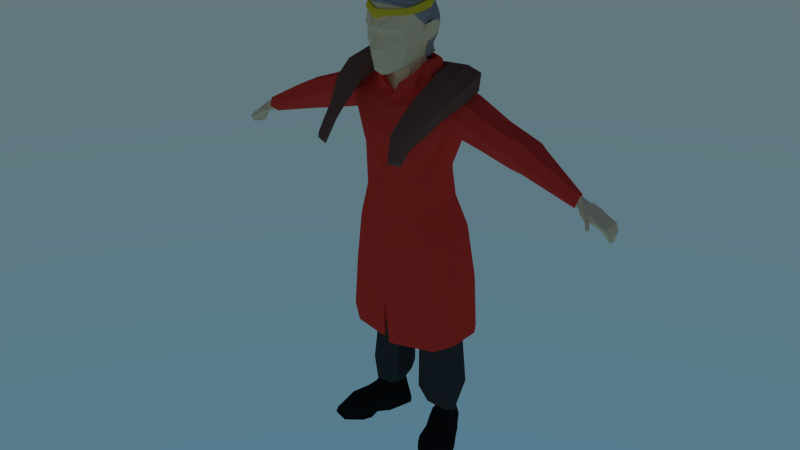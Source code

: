 # Source: king.blend  (saved by Blender 2.79.3; exported with 4.5.12 LTS)
import bpy
from mathutils import Matrix  # noqa: F401  (used for matrix-valued properties, if any)

bpy.ops.wm.read_factory_settings(use_empty=True)
scene = bpy.context.scene
scene.name = 'Scene'

# ---- collections
col_collection_1 = bpy.data.collections.new('Collection 1'); scene.collection.children.link(col_collection_1)

# ---- materials (node trees are filled in below, after node groups)
mat_tan = bpy.data.materials.new('Tan')
mat_tan.alpha_threshold = 0.0
mat_tan.roughness = 0.5
mat_tan.line_color = (0.0, 0.0, 0.0, 1.0)
mat_pants = bpy.data.materials.new('pants')
mat_pants.alpha_threshold = 0.0
mat_pants.roughness = 0.5
mat_pants.line_color = (0.0, 0.0, 0.0, 1.0)
mat_fur = bpy.data.materials.new('fur')
mat_fur.alpha_threshold = 0.0
mat_fur.roughness = 0.5
mat_fur.line_color = (0.0, 0.0, 0.0, 1.0)
mat_coat = bpy.data.materials.new('coat')
mat_coat.alpha_threshold = 0.0
mat_coat.roughness = 0.5
mat_coat.line_color = (0.0, 0.0, 0.0, 1.0)
mat_shoes = bpy.data.materials.new('Shoes')
mat_shoes.alpha_threshold = 0.0
mat_shoes.roughness = 0.5
mat_shoes.line_color = (0.0, 0.0, 0.0, 1.0)
mat_crown = bpy.data.materials.new('Crown')
mat_crown.alpha_threshold = 0.0
mat_crown.roughness = 0.5
mat_crown.line_color = (0.0, 0.0, 0.0, 1.0)
mat_hair = bpy.data.materials.new('Hair')
mat_hair.alpha_threshold = 0.0
mat_hair.roughness = 0.5
mat_hair.line_color = (0.0, 0.0, 0.0, 1.0)
mat_coat_2 = bpy.data.materials.new('coat#2')
mat_coat_2.alpha_threshold = 0.0
mat_coat_2.roughness = 0.5
mat_coat_2.line_color = (0.0, 0.0, 0.0, 1.0)
mat_caot_3 = bpy.data.materials.new('caot#3')
mat_caot_3.alpha_threshold = 0.0
mat_caot_3.roughness = 0.5
mat_caot_3.line_color = (0.0, 0.0, 0.0, 1.0)

# ---- material node trees
mat_tan.use_nodes = True; mat_tan.node_tree.nodes.clear()
_N = mat_tan.node_tree.nodes; _L = mat_tan.node_tree.links
n0 = _N.new('ShaderNodeOutputMaterial'); n0.name = 'Material Output'; n0.location = (300, 300)
n1 = _N.new('ShaderNodeBsdfDiffuse'); n1.name = 'Diffuse BSDF'; n1.location = (10, 300)
n1.inputs[0].default_value = (1.0, 0.7454, 0.4452, 1.0)
_L.new(n1.outputs[0], n0.inputs[0])
n0.is_active_output = True
mat_pants.use_nodes = True; mat_pants.node_tree.nodes.clear()
_N = mat_pants.node_tree.nodes; _L = mat_pants.node_tree.links
n0 = _N.new('ShaderNodeOutputMaterial'); n0.name = 'Material Output'; n0.location = (300, 300)
n1 = _N.new('ShaderNodeBsdfDiffuse'); n1.name = 'Diffuse BSDF'; n1.location = (10, 300)
n1.inputs[0].default_value = (0.05448, 0.05448, 0.05448, 1.0)
_L.new(n1.outputs[0], n0.inputs[0])
n0.is_active_output = True
mat_fur.use_nodes = True; mat_fur.node_tree.nodes.clear()
_N = mat_fur.node_tree.nodes; _L = mat_fur.node_tree.links
n0 = _N.new('ShaderNodeOutputMaterial'); n0.name = 'Material Output'; n0.location = (300, 300)
n1 = _N.new('ShaderNodeBsdfDiffuse'); n1.name = 'Diffuse BSDF'; n1.location = (10, 300)
n1.inputs[0].default_value = (0.1912, 0.09084, 0.0648, 1.0)
_L.new(n1.outputs[0], n0.inputs[0])
n0.is_active_output = True
mat_coat.use_nodes = True; mat_coat.node_tree.nodes.clear()
_N = mat_coat.node_tree.nodes; _L = mat_coat.node_tree.links
n0 = _N.new('ShaderNodeOutputMaterial'); n0.name = 'Material Output'; n0.location = (300, 300)
n1 = _N.new('ShaderNodeBsdfDiffuse'); n1.name = 'Diffuse BSDF'; n1.location = (10, 300)
n1.inputs[0].default_value = (0.9047, 0.05613, 0.03689, 1.0)
_L.new(n1.outputs[0], n0.inputs[0])
n0.is_active_output = True
mat_shoes.use_nodes = True; mat_shoes.node_tree.nodes.clear()
_N = mat_shoes.node_tree.nodes; _L = mat_shoes.node_tree.links
n0 = _N.new('ShaderNodeOutputMaterial'); n0.name = 'Material Output'; n0.location = (300, 300)
n1 = _N.new('ShaderNodeBsdfDiffuse'); n1.name = 'Diffuse BSDF'; n1.location = (10, 300)
n1.inputs[0].default_value = (0.01521, 0.01521, 0.01521, 1.0)
_L.new(n1.outputs[0], n0.inputs[0])
n0.is_active_output = True
mat_crown.use_nodes = True; mat_crown.node_tree.nodes.clear()
_N = mat_crown.node_tree.nodes; _L = mat_crown.node_tree.links
n0 = _N.new('ShaderNodeOutputMaterial'); n0.name = 'Material Output'; n0.location = (300, 300)
n1 = _N.new('ShaderNodeBsdfDiffuse'); n1.name = 'Diffuse BSDF'; n1.location = (10, 300)
n1.inputs[0].default_value = (0.9823, 0.6867, 0.0356, 1.0)
_L.new(n1.outputs[0], n0.inputs[0])
n0.is_active_output = True
mat_hair.use_nodes = True; mat_hair.node_tree.nodes.clear()
_N = mat_hair.node_tree.nodes; _L = mat_hair.node_tree.links
n0 = _N.new('ShaderNodeOutputMaterial'); n0.name = 'Material Output'; n0.location = (300, 300)
n1 = _N.new('ShaderNodeBsdfDiffuse'); n1.name = 'Diffuse BSDF'; n1.location = (10, 300)
n1.inputs[0].default_value = (0.3419, 0.3419, 0.3419, 1.0)
_L.new(n1.outputs[0], n0.inputs[0])
n0.is_active_output = True
mat_coat_2.use_nodes = True; mat_coat_2.node_tree.nodes.clear()
_N = mat_coat_2.node_tree.nodes; _L = mat_coat_2.node_tree.links
n0 = _N.new('ShaderNodeOutputMaterial'); n0.name = 'Material Output'; n0.location = (300, 300)
n1 = _N.new('ShaderNodeBsdfDiffuse'); n1.name = 'Diffuse BSDF'; n1.location = (10, 300)
n1.inputs[0].default_value = (0.9047, 0.05613, 0.03689, 1.0)
_L.new(n1.outputs[0], n0.inputs[0])
n0.is_active_output = True
mat_caot_3.use_nodes = True; mat_caot_3.node_tree.nodes.clear()
_N = mat_caot_3.node_tree.nodes; _L = mat_caot_3.node_tree.links
n0 = _N.new('ShaderNodeOutputMaterial'); n0.name = 'Material Output'; n0.location = (300, 300)
n1 = _N.new('ShaderNodeBsdfDiffuse'); n1.name = 'Diffuse BSDF'; n1.location = (10, 300)
n1.inputs[0].default_value = (0.9047, 0.05613, 0.03689, 1.0)
_L.new(n1.outputs[0], n0.inputs[0])
n0.is_active_output = True

# ---- world
world_world = bpy.data.worlds.new('World'); scene.world = world_world
world_world.use_nodes = True; world_world.node_tree.nodes.clear()
_N = world_world.node_tree.nodes; _L = world_world.node_tree.links
n0 = _N.new('ShaderNodeOutputWorld'); n0.name = 'World Output'; n0.location = (300, 300)
n1 = _N.new('ShaderNodeBackground'); n1.name = 'Background'; n1.location = (10, 300)
n2 = _N.new('ShaderNodeTexSky'); n2.name = 'Sky Texture'; n2.location = (-190, 300)
n2.sky_type = 'HOSEK_WILKIE'
n2.sun_elevation = 1.571
_L.new(n1.outputs[0], n0.inputs[0])
_L.new(n2.outputs[0], n1.inputs[0])
n0.is_active_output = True
world_world.color = (0.05088, 0.05088, 0.05088)
world_world.use_sun_shadow = False
world_world.sun_shadow_jitter_overblur = 0.0
world_world.cycles.sampling_method = 'NONE'
world_world.cycles.sample_map_resolution = 256

# ---- meshes
me_cube_001 = bpy.data.meshes.new('Cube.001')
me_cube_001.from_pydata([(0.8388, 0.005443, 1.301), (0.8221, -0.029, 1.263), (0.8294, 0.03151, 1.263), (0.8108, -0.003425, 1.274), (0.7598, 0.01857, 1.319), (0.7559, 0.01549, 1.305), (0.7716, -0.01613, 1.342), (0.7644, 0.009176, 1.338), (0.8303, -0.02982, 1.29), (0.7524, -0.01003, 1.298), (0.7727, 0.01668, 1.317), (0.7801, -0.01505, 1.331), (0.7685, 0.01748, 1.301), (0.7746, -0.02871, 1.314), (0.7663, -0.007981, 1.292), (0.8326, 0.04106, 1.293), (0.7657, -0.0299, 1.317), (0.7786, 0.006619, 1.332), (0.8073, 0.0267, 1.313), (0.7932, -0.02594, 1.319), (0.7812, -0.00676, 1.287), (0.7918, 0.02578, 1.287), (0.7859, -0.03705, 1.293), (0.8066, 0.002991, 1.323), (0.8539, 0.04467, 1.251), (0.8512, -0.003953, 1.252), (0.8641, 0.0469, 1.269), (0.8536, -0.02896, 1.255), (0.862, -0.03465, 1.269), (0.8683, 0.004571, 1.275), (0.8119, -0.05252, 1.28), (0.8237, -0.03822, 1.27), (0.831, -0.03669, 1.279), (0.8179, -0.05235, 1.29), (0.8284, -0.06294, 1.271), (0.8346, -0.05496, 1.266), (0.8381, -0.0555, 1.273), (0.8335, -0.06133, 1.277), (0.8306, -0.06955, 1.269), (0.8384, -0.05903, 1.261), (0.8442, -0.06072, 1.269), (0.8386, -0.068, 1.275), (0.8423, -0.08316, 1.259), (0.8482, -0.0752, 1.253), (0.8526, -0.07631, 1.259), (0.8482, -0.08215, 1.264), (0.8851, 0.04094, 1.201), (0.8881, 0.01399, 1.202), (0.8933, 0.04404, 1.197), (0.8904, -0.009207, 1.208), (0.9084, -0.0138, 1.202), (0.9042, 0.01656, 1.197), (0.8942, 0.007227, 1.255), (0.8904, -0.0313, 1.253), (0.8869, 0.05537, 1.253), (0.8786, -0.02692, 1.242), (0.878, 0.002846, 1.237), (0.8727, 0.05151, 1.238), (0.9018, -0.0222, 1.229), (0.8887, 0.004653, 1.215), (0.9053, 0.009673, 1.228), (0.9003, 0.05211, 1.223), (0.8871, -0.01838, 1.221), (0.8828, 0.04756, 1.213), (0.5264, -0.0207, 1.36), (0.5695, 0.06308, 1.405), (0.7644, 0.01189, 1.344), (0.7497, -0.01253, 1.291), (0.7752, -0.02061, 1.348), (0.7537, 0.02189, 1.3), (0.7595, 0.0254, 1.318), (0.7673, -0.03887, 1.316), (-0.8388, 0.005443, 1.301), (-0.8221, -0.029, 1.263), (-0.8294, 0.03151, 1.263), (-0.8108, -0.003425, 1.274), (-0.7598, 0.01857, 1.319), (-0.7559, 0.01549, 1.305), (-0.7716, -0.01613, 1.342), (-0.7644, 0.009176, 1.338), (-0.8303, -0.02982, 1.29), (-0.7524, -0.01003, 1.298), (-0.7727, 0.01668, 1.317), (-0.7801, -0.01505, 1.331), (-0.7685, 0.01748, 1.301), (-0.7746, -0.02871, 1.314), (-0.7663, -0.007981, 1.292), (-0.8326, 0.04106, 1.293), (-0.7657, -0.0299, 1.317), (-0.7786, 0.006619, 1.332), (-0.8073, 0.0267, 1.313), (-0.7932, -0.02594, 1.319), (-0.7812, -0.00676, 1.287), (-0.7918, 0.02578, 1.287), (-0.7859, -0.03705, 1.293), (-0.8066, 0.002991, 1.323), (-0.8539, 0.04467, 1.251), (-0.8512, -0.003953, 1.252), (-0.8641, 0.0469, 1.269), (-0.8536, -0.02896, 1.255), (-0.862, -0.03465, 1.269), (-0.8683, 0.004571, 1.275), (-0.8119, -0.05252, 1.28), (-0.8237, -0.03822, 1.27), (-0.831, -0.03669, 1.279), (-0.8179, -0.05235, 1.29), (-0.8284, -0.06294, 1.271), (-0.8346, -0.05496, 1.266), (-0.8381, -0.0555, 1.273), (-0.8335, -0.06133, 1.277), (-0.8306, -0.06955, 1.269), (-0.8384, -0.05903, 1.261), (-0.8442, -0.06072, 1.269), (-0.8386, -0.068, 1.275), (-0.8423, -0.08316, 1.259), (-0.8482, -0.0752, 1.253), (-0.8526, -0.07631, 1.259), (-0.8482, -0.08215, 1.264), (-0.8851, 0.04094, 1.201), (-0.8881, 0.01399, 1.202), (-0.8933, 0.04404, 1.197), (-0.8904, -0.009207, 1.208), (-0.9084, -0.0138, 1.202), (-0.9042, 0.01656, 1.197), (-0.8942, 0.007227, 1.255), (-0.8904, -0.0313, 1.253), (-0.8869, 0.05537, 1.253), (-0.8786, -0.02692, 1.242), (-0.878, 0.002846, 1.237), (-0.8727, 0.05151, 1.238), (-0.9018, -0.0222, 1.229), (-0.8887, 0.004653, 1.215), (-0.9053, 0.009673, 1.228), (-0.9003, 0.05211, 1.223), (-0.8871, -0.01838, 1.221), (-0.8828, 0.04756, 1.213), (-0.5515, 0.03872, 1.376), (-0.5863, 0.04125, 1.455), (-0.5264, -0.0207, 1.36), (-0.5695, 0.06308, 1.405), (-0.7644, 0.01189, 1.344), (-0.7497, -0.01253, 1.291), (-0.7752, -0.02061, 1.348), (-0.7537, 0.02189, 1.3), (-0.7595, 0.0254, 1.318), (-0.7673, -0.03887, 1.316), (0.1334, 0.1048, 1.522), (0.2821, 0.03489, 1.611), (0.2952, -0.03977, 1.598), (0.266, -0.1333, 1.555), (0.1347, -0.1604, 1.603), (0.126, -0.05217, 1.645), (0.1332, 0.01624, 1.662), (0.06198, 0.04662, 1.648), (0.2319, -0.2017, 1.499), (0.1325, -0.2377, 1.55), (0.2038, -0.273, 1.447), (0.1318, -0.2982, 1.498), (0.1973, -0.3176, 1.399), (0.1527, -0.3407, 1.404), (0.1042, 0.1276, 1.573), (0.2698, 0.06376, 1.671), (0.2836, -0.05824, 1.641), (0.2635, -0.1465, 1.597), (0.1762, -0.1668, 1.613), (0.1471, -0.05424, 1.672), (0.1458, 0.04226, 1.691), (0.04912, 0.08584, 1.666), (0.2227, -0.2346, 1.522), (0.1781, -0.2579, 1.547), (0.2031, -0.2868, 1.478), (0.1676, -0.3024, 1.499), (0.1975, -0.3344, 1.417), (0.1636, -0.3384, 1.423), (0.2255, -0.1624, 1.611), (0.2014, -0.2536, 1.537), (0.1918, -0.3025, 1.491), (0.2239, -0.06138, 1.668), (0.0813, 0.1295, 1.631), (0.2109, 0.05999, 1.69), (0.1898, -0.3382, 1.441), (-0.1334, 0.1048, 1.522), (-0.2821, 0.03489, 1.611), (-0.2952, -0.03977, 1.598), (-0.266, -0.1333, 1.555), (-0.1347, -0.1604, 1.603), (-0.126, -0.05217, 1.645), (-0.1332, 0.01624, 1.662), (-0.06198, 0.04662, 1.648), (0.0, 0.06584, 1.647), (0.0, 0.1137, 1.456), (-0.2319, -0.2017, 1.499), (-0.1325, -0.2377, 1.55), (-0.2038, -0.273, 1.447), (-0.1318, -0.2982, 1.498), (-0.1973, -0.3176, 1.399), (-0.1527, -0.3407, 1.404), (-0.1042, 0.1276, 1.573), (-0.2698, 0.06376, 1.671), (-0.2836, -0.05824, 1.641), (-0.2635, -0.1465, 1.597), (-0.1762, -0.1668, 1.613), (-0.1471, -0.05424, 1.672), (-0.1458, 0.04226, 1.691), (-0.04912, 0.08584, 1.666), (0.0, 0.1086, 1.666), (0.0, 0.1444, 1.529), (-0.2227, -0.2346, 1.522), (-0.1781, -0.2579, 1.547), (-0.2031, -0.2868, 1.478), (-0.1676, -0.3024, 1.499), (-0.1975, -0.3344, 1.417), (-0.1636, -0.3384, 1.423), (-0.2255, -0.1624, 1.611), (-0.2014, -0.2536, 1.537), (-0.1918, -0.3025, 1.491), (-0.2239, -0.06138, 1.668), (-0.0813, 0.1295, 1.631), (0.0, 0.1458, 1.618), (-0.2109, 0.05999, 1.69), (-0.1898, -0.3382, 1.441), (0.04224, -0.1857, 1.926), (0.08071, -0.1582, 1.931), (0.09447, -0.1278, 1.934), (0.09787, -0.08003, 1.94), (0.09939, -0.04802, 1.943), (0.06787, 0.006382, 1.943), (0.04446, 0.04664, 1.942), (0.04192, -0.1982, 1.927), (0.0871, -0.1655, 1.931), (0.1031, -0.1324, 1.934), (0.107, -0.0803, 1.94), (0.1088, -0.04541, 1.944), (0.07221, 0.01388, 1.943), (0.04505, 0.05777, 1.943), (0.04256, -0.204, 1.905), (0.09361, -0.1696, 1.908), (0.1098, -0.134, 1.908), (0.1166, -0.07895, 1.913), (0.1149, -0.04345, 1.917), (0.07822, 0.01931, 1.917), (0.04541, 0.06606, 1.916), (0.03036, -0.1907, 1.906), (0.07604, -0.1599, 1.908), (0.09052, -0.128, 1.909), (0.09657, -0.07878, 1.913), (0.09508, -0.04701, 1.917), (0.06226, 0.009147, 1.916), (0.03291, 0.05098, 1.915), (0.2146, -0.2136, 0.01031), (0.2526, -0.01219, 0.007185), (0.07702, 0.08733, 0.003307), (0.1437, -0.07008, 0.007185), (0.276, -0.1956, 0.01031), (0.2951, -0.09943, 0.001035), (0.147, 0.1256, 0.003307), (0.157, -0.1534, 0.001035), (0.1107, -0.02051, 0.001035), (0.2216, 0.03617, 0.001035), (0.2161, -0.2174, 0.01928), (0.2526, -0.01219, 0.01928), (0.08095, 0.09617, 0.01928), (0.1437, -0.07008, 0.01928), (0.2775, -0.1994, 0.01928), (0.2951, -0.09943, 0.01928), (0.1445, 0.1319, 0.01928), (0.157, -0.1534, 0.01928), (0.1032, -0.001347, 0.01928), (0.2141, 0.05534, 0.01928), (0.2134, -0.2116, 0.04456), (0.2535, -0.01031, 0.04106), (0.07945, 0.08876, 0.04508), (0.1329, -0.06853, 0.04456), (0.2701, -0.1951, 0.04456), (0.2914, -0.09721, 0.03807), (0.1514, 0.1272, 0.04652), (0.1585, -0.1517, 0.04456), (0.1077, -0.01048, 0.04456), (0.2152, 0.05264, 0.04348), (0.219, -0.2057, 0.06252), (0.24, 0.01294, 0.06296), (0.08871, 0.08692, 0.07982), (0.1178, -0.02323, 0.08378), (0.26, -0.193, 0.05557), (0.2782, -0.08923, 0.05428), (0.1473, 0.12, 0.07982), (0.155, -0.1402, 0.06081), (0.09964, 0.02176, 0.09166), (0.2049, 0.07411, 0.08166), (0.2682, -0.09187, 0.07188), (0.2294, -0.0327, 0.09247), (0.1762, -0.1313, 0.08217), (0.2217, -0.187, 0.07487), (0.1737, -0.0529, 0.1004), (0.2527, -0.1784, 0.07082), (0.2084, 0.001015, 0.1122), (0.159, -0.0152, 0.1151), (0.2753, -0.04992, 0.001035), (0.1399, -0.1126, 0.001035), (0.2753, -0.04992, 0.01868), (0.1399, -0.1126, 0.01868), (0.2724, -0.04876, 0.03856), (0.1416, -0.1135, 0.04396), (0.2554, -0.03408, 0.05558), (0.14, -0.07558, 0.06874), (0.205, 0.02493, 0.1222), (0.1051, 0.08476, 0.1384), (0.1389, 0.007331, 0.1282), (0.1467, 0.1083, 0.1384), (0.1201, 0.02957, 0.125), (0.1969, 0.05638, 0.1252), (0.1991, 0.01217, 0.134), (0.1636, 0.003685, 0.1388), (0.1676, -0.07867, 1.623), (0.1799, 0.01816, 1.646), (0.1811, 0.01877, 1.294), (0.1811, -0.0776, 1.296), (0.1247, -0.04732, 1.646), (0.1312, 0.01828, 1.661), (0.2106, -0.05947, 1.448), (0.1274, 0.09591, 1.543), (0.1155, 0.09839, 1.262), (0.0623, 0.04176, 1.65), (0.1218, 0.108, 1.338), (0.2177, 0.06426, 1.451), (0.1613, -0.1202, 1.565), (0.1044, -0.1137, 1.257), (0.1455, -0.1272, 1.369), (0.08098, -0.09301, 1.601), (0.3609, -0.04023, 1.411), (0.3736, 0.05597, 1.44), (0.4271, 0.0377, 1.526), (0.4272, -0.05615, 1.524), (0.5515, 0.03872, 1.376), (0.5863, 0.04125, 1.455), (0.5841, -0.0354, 1.458), (0.48, -0.03614, 1.377), (0.5344, -0.03617, 1.483), (0.5, 0.04342, 1.383), (0.5611, 0.04913, 1.471), (0.23, -0.08974, 1.529), (0.1534, -0.1298, 1.429), (0.4094, -0.07968, 1.474), (0.5585, -0.0607, 1.409), (0.5146, -0.06241, 1.428), (0.239, -0.05987, 1.452), (0.2898, -0.05846, 1.581), (0.2455, 0.06254, 1.482), (0.2989, 0.02673, 1.598), (0.2875, -0.08013, 1.515), (0.1443, 0.1154, 1.441), (0.2171, 0.08947, 1.53), (0.4157, 0.07256, 1.489), (0.5363, 0.06833, 1.429), (0.2821, 0.08147, 1.542), (0.1648, -0.02238, 0.9156), (0.1745, 0.0469, 0.9125), (0.1074, -0.08717, 0.9059), (0.1081, 0.09863, 0.9032), (0.02396, -0.08338, 0.892), (0.04787, 0.0927, 0.8949), (0.2058, 0.03376, 0.1158), (0.1697, 0.084, 0.1192), (0.1889, -0.005067, 0.1355), (0.14, 0.09761, 0.1145), (0.1347, 0.01313, 0.122), (0.1118, 0.07652, 0.1217), (0.0443, -0.04884, 0.6081), (0.05981, 0.08917, 0.63), (0.1294, 0.0941, 0.671), (0.1368, -0.08153, 0.5788), (0.2002, 0.05851, 0.6623), (0.1922, -0.01221, 0.6389), (0.07317, 0.1111, 0.5527), (0.1348, 0.1226, 0.5983), (0.1915, 0.08837, 0.5664), (0.05677, -0.02433, 0.5386), (0.1475, -0.03615, 0.4434), (0.198, 0.02058, 0.5295), (0.08282, 0.1227, 0.218), (0.1389, 0.1417, 0.2257), (0.2042, 0.1174, 0.2334), (0.05728, -0.02703, 0.2188), (0.1403, -0.06866, 0.1977), (0.2302, 0.01352, 0.2286), (0.199, 0.02702, 0.1156), (0.1122, 0.07902, 0.1297), (0.1416, 0.01172, 0.1208), (0.1484, 0.09945, 0.1297), (0.1252, 0.03106, 0.118), (0.192, 0.05435, 0.1182), (0.1939, 0.01593, 0.1258), (0.1631, 0.008557, 0.13), (0.1754, 0.02932, 0.2789), (0.1094, 0.07269, 0.2789), (0.1318, 0.01657, 0.2789), (0.1369, 0.08972, 0.2789), (0.1193, 0.03269, 0.2789), (0.1701, 0.05212, 0.2789), (0.1716, 0.02007, 0.2789), (0.1481, 0.01393, 0.2789), (0.1052, -0.04104, 1.668), (0.1118, 0.002632, 1.681), (0.05409, 0.02502, 1.681), (0.07309, -0.08643, 1.613), (0.1054, -0.04083, 1.643), (0.112, 0.002842, 1.656), (0.0543, 0.02523, 1.656), (0.06417, -0.08295, 1.604), (0.07945, -0.03881, 1.652), (0.08153, -0.007997, 1.669), (0.03958, 0.01422, 1.674), (0.03912, -0.07849, 1.626), (0.06484, -0.04653, 1.696), (0.06439, -0.01348, 1.71), (0.04359, 0.01539, 1.712), (0.04522, -0.07934, 1.684), (0.02701, 0.007158, 0.8832), (0.1176, 0.03819, 0.1191), (0.03869, 0.02016, 0.619), (0.05339, 0.04339, 0.5457), (0.04869, 0.0578, 0.2184), (0.07401, -0.1551, 1.71), (0.09133, -0.152, 1.93), (0.09293, -0.1606, 1.843), (0.1431, -0.05914, 1.874), (0.1119, -0.02728, 1.834), (0.1131, -0.05722, 1.858), (0.1121, -0.0642, 1.796), (0.1159, -0.09637, 1.833), (0.1095, -0.03226, 1.852), (0.1128, -0.07942, 1.858), (0.1085, -0.08785, 1.798), (0.1069, -0.04416, 1.797), (0.1357, -0.01974, 1.839), (0.1383, -0.05972, 1.877), (0.122, -0.06024, 1.796), (0.1229, -0.08927, 1.835), (0.1356, -0.02605, 1.869), (0.1305, -0.07822, 1.868), (0.1121, -0.08542, 1.81), (0.1193, -0.03829, 1.802), (0.1239, -0.08264, 1.836), (0.1378, -0.02289, 1.84), (0.1247, -0.0587, 1.799), (0.1399, -0.02954, 1.868), (0.1361, -0.07457, 1.869), (0.1169, -0.08219, 1.814), (0.1281, -0.04196, 1.807), (0.1335, -0.06206, 1.858), (0.1293, -0.06181, 1.835), (0.1262, -0.07952, 1.841), (0.1337, -0.04583, 1.836), (0.1242, -0.06232, 1.812), (0.1337, -0.0473, 1.854), (0.129, -0.07263, 1.855), (0.1167, -0.07806, 1.819), (0.1249, -0.05001, 1.816), (0.03058, -0.1941, 1.684), (0.0254, -0.1859, 1.677), (0.02583, -0.2017, 1.697), (0.04676, -0.1949, 1.745), (0.02537, -0.2111, 1.779), (0.01991, -0.2236, 1.866), (0.008634, -0.2456, 1.781), (0.02134, -0.226, 1.856), (0.008041, -0.2246, 1.825), (0.005712, -0.221, 1.842), (0.0687, -0.1733, 1.836), (0.05655, -0.1885, 1.796), (0.006929, -0.235, 1.806), (0.01753, -0.2096, 1.84), (0.07327, -0.1924, 1.86), (0.07272, -0.1796, 1.915), (0.02088, -0.2114, 1.819), (0.01952, -0.2137, 1.794), (0.09317, -0.05933, 1.742), (0.1065, -0.1227, 1.834), (0.08875, -0.1039, 1.726), (0.07516, -0.02514, 1.747), (0.1062, -0.1154, 1.891), (0.09553, -0.1582, 1.791), (0.0778, -0.03848, 1.746), (0.09378, -0.1269, 1.937), (0.0799, -0.01961, 1.749), (0.07448, -0.008332, 1.714), (0.1058, -0.108, 1.908), (0.1174, -0.01689, 1.834), (0.1157, -0.01508, 1.869), (0.1171, -0.0495, 1.874), (0.1207, -0.06991, 1.871), (0.1056, -0.02833, 1.793), (0.047, 0.03487, 1.693), (0.09981, -0.04909, 1.944), (0.1087, -0.05076, 1.914), (0.04337, 0.04773, 1.944), (0.05225, 0.04605, 1.914), (0.1058, -0.1243, 1.948), (0.109, -0.04121, 1.957), (0.04385, 0.06272, 1.959), (0.04476, -0.0442, 1.997), (0.03245, -0.0002578, 1.988), (0.04923, -0.08793, 1.992), (0.08738, -0.0005805, 1.759), (0.08722, 0.01881, 1.729), (0.1183, -0.06065, 1.901), (0.1168, 0.002322, 1.837), (0.119, 0.004247, 1.869), (0.1222, -0.02847, 1.88), (0.1221, -0.05083, 1.88), (0.1119, -0.008146, 1.796), (0.04179, 0.05508, 1.7), (0.1042, -0.02825, 1.902), (0.05249, 0.06081, 1.906), (0.07592, 0.04688, 1.79), (0.06367, 0.03708, 1.753), (0.07835, 0.05194, 1.831), (0.07946, 0.05255, 1.863), (0.06021, 0.04398, 1.729), (0.08214, 0.05616, 1.696), (0.1301, 0.008593, 1.71), (0.1126, -0.05573, 1.703), (0.09432, -0.1096, 1.657), (0.03948, -0.1416, 1.62), (0.07414, 0.03963, 1.706), (0.1107, -0.003161, 1.716), (0.09188, -0.04857, 1.706), (0.08108, -0.101, 1.671), (0.03319, -0.1303, 1.631), (0.1736, 0.02983, 1.139), (0.1736, -0.07965, 1.141), (0.1235, 0.1203, 1.107), (0.1151, -0.1206, 1.102), (0.2308, 0.04632, 0.9809), (0.2185, -0.07115, 0.9887), (0.1648, 0.1522, 0.9687), (0.174, -0.1267, 0.9442), (0.2718, 0.07646, 0.5268), (0.2718, -0.06018, 0.5285), (0.2127, 0.1675, 0.4984), (0.2028, -0.1113, 0.4938), (0.0, 0.06472, 1.943), (0.0, -0.211, 1.927), (-0.04224, -0.1857, 1.926), (-0.08071, -0.1582, 1.931), (-0.09447, -0.1278, 1.934), (-0.09787, -0.08003, 1.94), (-0.09939, -0.04802, 1.943), (-0.06787, 0.006382, 1.943), (-0.04446, 0.04664, 1.942), (0.0, 0.07747, 1.944), (0.0, -0.2231, 1.927), (-0.04192, -0.1982, 1.927), (-0.0871, -0.1655, 1.931), (-0.1031, -0.1324, 1.934), (-0.107, -0.0803, 1.94), (-0.1088, -0.04541, 1.944), (-0.07221, 0.01388, 1.943), (-0.04505, 0.05777, 1.943), (0.0, 0.0779, 1.916), (0.0, -0.2293, 1.893), (-0.04256, -0.204, 1.905), (-0.09361, -0.1696, 1.908), (-0.1098, -0.134, 1.908), (-0.1166, -0.07895, 1.913), (-0.1149, -0.04345, 1.917), (-0.07822, 0.01931, 1.917), (-0.04541, 0.06606, 1.916), (0.0, 0.06157, 1.916), (0.0, -0.2133, 1.895), (-0.03036, -0.1907, 1.906), (-0.07604, -0.1599, 1.908), (-0.09052, -0.128, 1.909), (-0.09657, -0.07878, 1.913), (-0.09508, -0.04701, 1.917), (-0.06226, 0.009147, 1.916), (-0.03291, 0.05098, 1.915), (-0.04869, 0.0578, 0.2184), (-0.05339, 0.04339, 0.5457), (-0.03869, 0.02016, 0.619), (-0.1176, 0.03819, 0.1191), (-0.02701, 0.007158, 0.8832), (-0.1481, 0.01393, 0.2789), (-0.1716, 0.02007, 0.2789), (-0.1701, 0.05212, 0.2789), (-0.1193, 0.03269, 0.2789), (-0.1369, 0.08972, 0.2789), (-0.1318, 0.01657, 0.2789), (-0.1094, 0.07269, 0.2789), (-0.1754, 0.02932, 0.2789), (-0.1631, 0.008557, 0.13), (-0.1939, 0.01593, 0.1258), (-0.192, 0.05435, 0.1182), (-0.1252, 0.03106, 0.118), (-0.1484, 0.09945, 0.1297), (-0.1416, 0.01172, 0.1208), (-0.1122, 0.07902, 0.1297), (-0.199, 0.02702, 0.1156), (-0.2302, 0.01352, 0.2286), (-0.1403, -0.06866, 0.1977), (-0.05728, -0.02703, 0.2188), (-0.2042, 0.1174, 0.2334), (-0.1389, 0.1417, 0.2257), (-0.08282, 0.1227, 0.218), (-0.198, 0.02058, 0.5295), (-0.1475, -0.03615, 0.4434), (-0.05677, -0.02433, 0.5386), (-0.1915, 0.08837, 0.5664), (-0.1348, 0.1226, 0.5983), (-0.07317, 0.1111, 0.5527), (-0.1922, -0.01221, 0.6389), (-0.2002, 0.05851, 0.6623), (-0.1368, -0.08153, 0.5788), (-0.1294, 0.0941, 0.671), (-0.05981, 0.08917, 0.63), (-0.0443, -0.04884, 0.6081), (-0.1118, 0.07652, 0.1217), (-0.1347, 0.01313, 0.122), (-0.14, 0.09761, 0.1145), (-0.1889, -0.005067, 0.1355), (-0.1697, 0.084, 0.1192), (-0.2058, 0.03376, 0.1158), (-0.04787, 0.0927, 0.8949), (-0.02396, -0.08338, 0.892), (-0.1081, 0.09863, 0.9032), (-0.1074, -0.08717, 0.9059), (-0.1745, 0.0469, 0.9125), (-0.1648, -0.02238, 0.9156), (-0.1636, 0.003685, 0.1388), (-0.1991, 0.01217, 0.134), (-0.1969, 0.05638, 0.1252), (-0.1201, 0.02957, 0.125), (-0.1467, 0.1083, 0.1384), (-0.1389, 0.007331, 0.1282), (-0.1051, 0.08476, 0.1384), (-0.205, 0.02493, 0.1222), (-0.14, -0.07558, 0.06874), (-0.2554, -0.03408, 0.05558), (-0.1416, -0.1135, 0.04396), (-0.2724, -0.04876, 0.03856), (-0.1399, -0.1126, 0.01868), (-0.1676, -0.07867, 1.623), (-0.1799, 0.01816, 1.646), (-0.1811, 0.01877, 1.294), (-0.1811, -0.0776, 1.296), (-0.1247, -0.04732, 1.646), (-0.1312, 0.01828, 1.661), (-0.2106, -0.05947, 1.448), (-0.1274, 0.09591, 1.543), (-0.1155, 0.09839, 1.262), (-0.0623, 0.04176, 1.65), (-0.1218, 0.108, 1.338), (-0.2177, 0.06426, 1.451), (-0.1613, -0.1202, 1.565), (-0.1044, -0.1137, 1.257), (-0.1455, -0.1272, 1.369), (-0.08098, -0.09301, 1.601), (-0.3609, -0.04023, 1.411), (-0.3736, 0.05597, 1.44), (-0.4271, 0.0377, 1.526), (-0.4272, -0.05615, 1.524), (-0.5841, -0.0354, 1.458), (-0.48, -0.03614, 1.377), (-0.5344, -0.03617, 1.483), (-0.5, 0.04342, 1.383), (-0.5611, 0.04913, 1.471), (-0.23, -0.08974, 1.529), (-0.1534, -0.1298, 1.429), (-0.4094, -0.07968, 1.474), (-0.5585, -0.0607, 1.409), (-0.5146, -0.06241, 1.428), (-0.239, -0.05987, 1.452), (-0.2898, -0.05846, 1.581), (-0.2455, 0.06254, 1.482), (-0.2989, 0.02673, 1.598), (-0.2875, -0.08013, 1.515), (-0.1443, 0.1154, 1.441), (-0.2171, 0.08947, 1.53), (-0.4157, 0.07256, 1.489), (-0.5363, 0.06833, 1.429), (-0.2821, 0.08147, 1.542), (-0.2753, -0.04992, 0.01868), (-0.1399, -0.1126, 0.001035), (-0.2753, -0.04992, 0.001035), (-0.159, -0.0152, 0.1151), (-0.2084, 0.001015, 0.1122), (-0.2527, -0.1784, 0.07082), (-0.1737, -0.0529, 0.1004), (-0.2217, -0.187, 0.07487), (-0.1762, -0.1313, 0.08217), (-0.2294, -0.0327, 0.09247), (-0.2682, -0.09187, 0.07188), (-0.2049, 0.07411, 0.08166), (-0.09964, 0.02176, 0.09166), (-0.155, -0.1402, 0.06081), (-0.1473, 0.12, 0.07982), (-0.2782, -0.08923, 0.05428), (-0.26, -0.193, 0.05557), (-0.1178, -0.02323, 0.08378), (-0.08871, 0.08692, 0.07982), (-0.24, 0.01294, 0.06296), (-0.219, -0.2057, 0.06252), (-0.2152, 0.05264, 0.04348), (-0.1077, -0.01048, 0.04456), (-0.1585, -0.1517, 0.04456), (-0.1514, 0.1272, 0.04652), (-0.2914, -0.09721, 0.03807), (-0.2701, -0.1951, 0.04456), (-0.1329, -0.06853, 0.04456), (-0.07945, 0.08876, 0.04508), (-0.2535, -0.01031, 0.04106), (-0.2134, -0.2116, 0.04456), (-0.2141, 0.05534, 0.01928), (-0.1032, -0.001347, 0.01928), (-0.157, -0.1534, 0.01928), (-0.1445, 0.1319, 0.01928), (-0.2951, -0.09943, 0.01928), (-0.2775, -0.1994, 0.01928), (-0.1437, -0.07008, 0.01928), (-0.08095, 0.09617, 0.01928), (-0.2526, -0.01219, 0.01928), (-0.2161, -0.2174, 0.01928), (-0.2216, 0.03617, 0.001035), (-0.1107, -0.02051, 0.001035), (-0.157, -0.1534, 0.001035), (-0.147, 0.1256, 0.003307), (-0.2951, -0.09943, 0.001035), (-0.1056, -0.04104, 1.668), (-0.1122, 0.002632, 1.681), (-0.05452, 0.02502, 1.681), (-0.07888, -0.08632, 1.641), (-0.1054, -0.04083, 1.643), (-0.112, 0.002842, 1.656), (-0.0543, 0.02523, 1.656), (-0.06417, -0.08295, 1.604), (-0.07945, -0.03881, 1.652), (-0.08153, -0.007997, 1.669), (-0.03958, 0.01422, 1.674), (-0.03912, -0.07849, 1.626), (-0.06484, -0.04653, 1.696), (-0.06439, -0.01348, 1.71), (-0.04359, 0.01539, 1.712), (-0.04522, -0.07934, 1.684), (0.0, 0.1007, 1.521), (-0.0245, -0.1468, 1.527), (-0.02324, -0.1523, 1.234), (0.0, 0.1084, 1.23), (0.0, 0.06218, 1.649), (0.006187, -0.129, 1.577), (-0.02318, -0.1472, 1.342), (0.0, 0.113, 1.304), (-0.02289, -0.1578, 1.403), (0.0, 0.1119, 1.412), (-0.0002121, 0.04227, 1.674), (-0.007214, -0.1216, 1.571), (0.0, 0.04248, 1.649), (-0.001577, -0.107, 1.578), (0.0, 0.02568, 1.681), (0.0, -0.093, 1.612), (0.0, 0.02099, 1.71), (0.0, -0.09812, 1.668), (-0.276, -0.1956, 0.01031), (-0.1437, -0.07008, 0.007185), (-0.07702, 0.08733, 0.003307), (-0.2526, -0.01219, 0.007185), (-0.2146, -0.2136, 0.01031), (-0.07401, -0.1551, 1.71), (-0.09133, -0.152, 1.93), (-0.09293, -0.1606, 1.843), (-0.1431, -0.05914, 1.874), (-0.1119, -0.02728, 1.834), (-0.1131, -0.05722, 1.858), (-0.1121, -0.0642, 1.796), (-0.1159, -0.09637, 1.833), (-0.1095, -0.03226, 1.852), (-0.1128, -0.07942, 1.858), (-0.1085, -0.08785, 1.798), (-0.1069, -0.04416, 1.797), (-0.1357, -0.01974, 1.839), (-0.1383, -0.05972, 1.877), (-0.122, -0.06024, 1.796), (-0.1229, -0.08927, 1.835), (-0.1356, -0.02605, 1.869), (-0.1305, -0.07822, 1.868), (-0.1121, -0.08542, 1.81), (-0.1193, -0.03829, 1.802), (-0.1239, -0.08264, 1.836), (-0.1378, -0.02289, 1.84), (-0.1247, -0.0587, 1.799), (-0.1399, -0.02954, 1.868), (-0.1361, -0.07457, 1.869), (-0.1169, -0.08219, 1.814), (-0.1281, -0.04196, 1.807), (-0.1335, -0.06206, 1.858), (-0.1293, -0.06181, 1.835), (-0.1262, -0.07952, 1.841), (-0.1337, -0.04583, 1.836), (-0.1242, -0.06232, 1.812), (-0.1337, -0.0473, 1.854), (-0.129, -0.07263, 1.855), (-0.1167, -0.07806, 1.819), (-0.1249, -0.05001, 1.816), (-0.03058, -0.1941, 1.684), (-0.0254, -0.1859, 1.677), (-0.02583, -0.2017, 1.697), (-0.04676, -0.1949, 1.745), (-0.02537, -0.2111, 1.779), (-0.01991, -0.2236, 1.866), (-0.008634, -0.2456, 1.781), (-0.02134, -0.226, 1.856), (-0.008041, -0.2246, 1.825), (-0.005712, -0.221, 1.842), (-0.0687, -0.1733, 1.836), (-0.05655, -0.1885, 1.796), (-0.006929, -0.235, 1.806), (-0.01753, -0.2096, 1.84), (-0.07327, -0.1924, 1.86), (-0.07272, -0.1796, 1.915), (-0.02088, -0.2114, 1.819), (-0.01952, -0.2137, 1.794), (-0.09317, -0.05933, 1.742), (-0.1065, -0.1227, 1.834), (-0.08875, -0.1039, 1.726), (-0.07516, -0.02514, 1.747), (-0.1062, -0.1154, 1.891), (-0.09553, -0.1582, 1.791), (-0.0778, -0.03848, 1.746), (-0.09378, -0.1269, 1.937), (-0.0799, -0.01961, 1.749), (-0.07448, -0.008332, 1.714), (-0.1058, -0.108, 1.908), (-0.1174, -0.01689, 1.834), (-0.1157, -0.01508, 1.869), (-0.1171, -0.0495, 1.874), (-0.1207, -0.06991, 1.871), (-0.1056, -0.02833, 1.793), (-0.047, 0.03487, 1.693), (0.0, -0.2037, 1.945), (0.0, -0.2038, 1.682), (0.0, -0.2234, 1.858), (0.0, -0.2126, 1.698), (0.0, -0.1897, 1.671), (0.0, -0.2189, 1.777), (0.0, -0.2465, 1.783), (0.0, -0.226, 1.825), (0.0, -0.2218, 1.841), (0.0, -0.2217, 1.87), (0.0, -0.2351, 1.806), (0.0, -0.2113, 1.925), (0.0, 0.03955, 1.69), (0.0, -0.2217, 1.964), (-0.09981, -0.04909, 1.944), (-0.1087, -0.05076, 1.914), (-0.04337, 0.04773, 1.944), (-0.05225, 0.04605, 1.914), (0.0, 0.06524, 1.944), (0.0, 0.06356, 1.914), (-0.1058, -0.1243, 1.948), (0.0, -0.1963, 1.978), (-0.109, -0.04121, 1.957), (-0.04385, 0.06272, 1.959), (0.0, 0.07852, 1.962), (0.0, -0.112, 2.006), (-0.04476, -0.0442, 1.997), (0.0, 0.005045, 1.996), (0.0, -0.04628, 2.011), (-0.03245, -0.0002578, 1.988), (-0.04923, -0.08793, 1.992), (-0.08738, -0.0005805, 1.759), (-0.08722, 0.01881, 1.729), (-0.1183, -0.06065, 1.901), (-0.1168, 0.002322, 1.837), (-0.119, 0.004247, 1.869), (-0.1222, -0.02847, 1.88), (-0.1221, -0.05083, 1.88), (-0.1119, -0.008146, 1.796), (-0.04179, 0.05508, 1.7), (0.0, 0.06891, 1.694), (-0.1042, -0.02825, 1.902), (-0.05249, 0.06081, 1.906), (0.0, 0.07719, 1.906), (0.0, 0.05421, 1.759), (0.0, 0.04721, 1.733), (0.0, 0.08102, 1.837), (0.0, 0.08032, 1.869), (0.0, 0.08136, 1.796), (-0.07592, 0.04688, 1.79), (-0.06367, 0.03708, 1.753), (-0.07835, 0.05194, 1.831), (-0.07946, 0.05255, 1.863), (-0.06021, 0.04398, 1.729), (-0.08214, 0.05616, 1.696), (-0.1301, 0.008593, 1.71), (-0.1126, -0.05573, 1.703), (-0.09432, -0.1096, 1.657), (-0.04791, -0.1442, 1.603), (0.0, 0.09491, 1.694), (-0.07414, 0.03963, 1.706), (-0.1107, -0.003161, 1.716), (-0.09188, -0.04857, 1.706), (-0.08108, -0.101, 1.671), (-0.03695, -0.1333, 1.62), (0.0, 0.07522, 1.698), (-0.1736, 0.02983, 1.139), (-0.1736, -0.07965, 1.141), (-0.1235, 0.1203, 1.107), (-0.1151, -0.1206, 1.102), (-0.022, -0.1614, 1.081), (0.0, 0.1317, 1.075), (-0.2308, 0.04632, 0.9809), (-0.2185, -0.07115, 0.9887), (-0.1648, 0.1522, 0.9687), (-0.174, -0.1267, 0.9442), (-0.02081, -0.1653, 0.925), (0.0, 0.1708, 0.9479), (-0.2727, 0.07646, 0.5268), (-0.2727, -0.06018, 0.5285), (-0.2136, 0.1675, 0.4984), (-0.2037, -0.1113, 0.4938), (-0.001701, -0.1531, 0.4776), (-0.0004427, 0.1701, 0.4695), (-0.02635, -0.1321, 1.341), (-0.02635, -0.1361, 1.242), (-0.02635, -0.1461, 1.402), (-0.02635, -0.1351, 1.526), (-0.02635, -0.1461, 1.087), (-0.02635, -0.156, 0.929), (-0.04776, -0.136, 0.4863), (-0.00971, -0.1103, 1.587), (0.1914, -0.1203, 0.7191), (-0.02088, -0.1596, 0.7012), (0.1984, 0.1676, 0.7333), (0.2554, 0.06263, 0.7542), (0.2495, -0.06645, 0.7589), (-0.00018, 0.1722, 0.7079), (-0.1918, -0.1203, 0.7191), (-0.1988, 0.1676, 0.7333), (-0.2558, 0.06263, 0.7542), (-0.2499, -0.06645, 0.7589), (-0.02544, -0.1513, 0.7045), (-0.005279, -0.1458, 0.4801), (0.2483, 0.06824, 0.5259), (0.2483, -0.05686, 0.5275), (0.1942, 0.1516, 0.5), (0.1851, -0.1037, 0.4957), (-0.2502, 0.06824, 0.5259), (-0.2502, -0.05686, 0.5275), (-0.1961, 0.1516, 0.5), (-0.187, -0.1037, 0.4957), (-0.002104, -0.1419, 0.4808), (-0.0009519, 0.1539, 0.4735), (-0.04428, -0.1262, 0.4889), (-0.02384, -0.1403, 0.6886), (-0.00538, -0.1353, 0.4832), (0.2204, 0.05465, 0.7988), (0.2204, -0.05545, 0.8001), (0.1729, 0.128, 0.7759), (0.1649, -0.09664, 0.7722), (-0.2182, 0.05465, 0.7988), (-0.2182, -0.05545, 0.8001), (-0.1706, 0.128, 0.7759), (-0.1626, -0.09664, 0.7722), (9.604e-05, -0.1303, 0.7591), (0.00111, 0.1301, 0.7526), (-0.03702, -0.1165, 0.7661), (-0.02092, -0.1157, 0.7678), (-0.002787, -0.1245, 0.7611)], [], [(23, 19, 8, 0), (22, 20, 3, 1), (20, 21, 2, 3), (18, 23, 0, 15), (19, 22, 30, 33), (16, 9, 14, 13), (6, 16, 13, 11), (9, 5, 12, 14), (7, 6, 11, 17), (5, 4, 10, 12), (4, 7, 17, 10), (21, 18, 15, 2), (10, 17, 23, 18), (13, 14, 20, 22), (11, 13, 22, 19), (14, 12, 21, 20), (17, 11, 19, 23), (12, 10, 18, 21), (15, 0, 29, 26), (0, 8, 28, 29), (61, 60, 51, 48), (60, 58, 50, 51), (1, 3, 25, 27), (8, 1, 27, 28), (2, 15, 26, 24), (3, 2, 24, 25), (33, 30, 34, 37), (8, 19, 33, 32), (1, 8, 32, 31), (22, 1, 31, 30), (37, 34, 38, 41), (32, 33, 37, 36), (31, 32, 36, 35), (30, 31, 35, 34), (41, 38, 42, 45), (36, 37, 41, 40), (35, 36, 40, 39), (34, 35, 39, 38), (45, 42, 43, 44), (40, 41, 45, 44), (39, 40, 44, 43), (38, 39, 43, 42), (50, 49, 47, 51), (46, 48, 51, 47), (62, 59, 47, 49), (58, 62, 49, 50), (63, 61, 48, 46), (59, 63, 46, 47), (25, 24, 57, 56), (24, 26, 54, 57), (28, 27, 55, 53), (27, 25, 56, 55), (29, 28, 53, 52), (26, 29, 52, 54), (56, 57, 63, 59), (57, 54, 61, 63), (53, 55, 62, 58), (55, 56, 59, 62), (52, 53, 58, 60), (54, 52, 60, 61), (68, 71, 16, 6), (70, 66, 7, 4), (71, 67, 9, 16), (67, 69, 5, 9), (66, 68, 6, 7), (69, 70, 4, 5), (95, 72, 80, 91), (94, 73, 75, 92), (92, 75, 74, 93), (90, 87, 72, 95), (91, 105, 102, 94), (88, 85, 86, 81), (78, 83, 85, 88), (81, 86, 84, 77), (79, 89, 83, 78), (77, 84, 82, 76), (76, 82, 89, 79), (93, 74, 87, 90), (82, 90, 95, 89), (85, 94, 92, 86), (83, 91, 94, 85), (86, 92, 93, 84), (89, 95, 91, 83), (84, 93, 90, 82), (87, 98, 101, 72), (72, 101, 100, 80), (133, 120, 123, 132), (132, 123, 122, 130), (73, 99, 97, 75), (80, 100, 99, 73), (74, 96, 98, 87), (75, 97, 96, 74), (105, 109, 106, 102), (80, 104, 105, 91), (73, 103, 104, 80), (94, 102, 103, 73), (109, 113, 110, 106), (104, 108, 109, 105), (103, 107, 108, 104), (102, 106, 107, 103), (113, 117, 114, 110), (108, 112, 113, 109), (107, 111, 112, 108), (106, 110, 111, 107), (117, 116, 115, 114), (112, 116, 117, 113), (111, 115, 116, 112), (110, 114, 115, 111), (122, 123, 119, 121), (118, 119, 123, 120), (134, 121, 119, 131), (130, 122, 121, 134), (135, 118, 120, 133), (131, 119, 118, 135), (97, 128, 129, 96), (96, 129, 126, 98), (100, 125, 127, 99), (99, 127, 128, 97), (101, 124, 125, 100), (98, 126, 124, 101), (128, 131, 135, 129), (129, 135, 133, 126), (125, 130, 134, 127), (127, 134, 131, 128), (124, 132, 130, 125), (126, 133, 132, 124), (139, 144, 140, 137), (142, 78, 88, 145), (138, 141, 143, 136), (144, 76, 79, 140), (136, 143, 144, 139), (145, 88, 81, 141), (141, 81, 77, 143), (140, 79, 78, 142), (143, 77, 76, 144), (189, 190, 146, 153), (152, 153, 146, 147), (149, 150, 151, 148), (152, 147, 148, 151), (150, 149, 154, 155), (155, 154, 156, 157), (157, 156, 158, 159), (218, 178, 160, 206), (179, 161, 160, 178), (163, 162, 177, 174), (179, 177, 162, 161), (174, 175, 168, 163), (175, 176, 170, 168), (171, 173, 180, 176), (152, 151, 165, 166), (157, 159, 173, 171), (156, 154, 168, 170), (147, 146, 160, 161), (150, 155, 169, 164), (151, 150, 164, 165), (158, 156, 170, 172), (189, 153, 167, 205), (159, 158, 172, 173), (146, 190, 206, 160), (155, 157, 171, 169), (148, 147, 161, 162), (154, 149, 163, 168), (149, 148, 162, 163), (153, 152, 166, 167), (164, 169, 175, 174), (169, 171, 176, 175), (174, 177, 165, 164), (173, 172, 180), (176, 180, 172, 170), (166, 179, 178, 167), (166, 165, 177, 179), (205, 167, 178, 218), (189, 188, 181, 190), (187, 182, 181, 188), (184, 183, 186, 185), (187, 186, 183, 182), (185, 192, 191, 184), (192, 194, 193, 191), (194, 196, 195, 193), (218, 206, 197, 217), (219, 217, 197, 198), (200, 213, 216, 199), (219, 198, 199, 216), (213, 200, 207, 214), (214, 207, 209, 215), (210, 215, 220, 212), (187, 203, 202, 186), (194, 210, 212, 196), (193, 209, 207, 191), (182, 198, 197, 181), (185, 201, 208, 192), (186, 202, 201, 185), (195, 211, 209, 193), (189, 205, 204, 188), (196, 212, 211, 195), (181, 197, 206, 190), (192, 208, 210, 194), (183, 199, 198, 182), (191, 207, 200, 184), (184, 200, 199, 183), (188, 204, 203, 187), (201, 213, 214, 208), (208, 214, 215, 210), (213, 201, 202, 216), (212, 220, 211), (215, 209, 211, 220), (203, 204, 217, 219), (203, 219, 216, 202), (205, 218, 217, 204), (541, 227, 234, 550), (227, 226, 233, 234), (226, 225, 232, 233), (225, 224, 231, 232), (224, 223, 230, 231), (223, 222, 229, 230), (222, 221, 228, 229), (221, 542, 551, 228), (550, 234, 241, 559), (234, 233, 240, 241), (233, 232, 239, 240), (232, 231, 238, 239), (231, 230, 237, 238), (230, 229, 236, 237), (229, 228, 235, 236), (228, 551, 560, 235), (559, 241, 248, 568), (241, 240, 247, 248), (240, 239, 246, 247), (239, 238, 245, 246), (238, 237, 244, 245), (237, 236, 243, 244), (236, 235, 242, 243), (235, 560, 569, 242), (265, 261, 271, 275), (298, 252, 250, 297), (249, 256, 254, 253), (263, 264, 274, 273), (257, 251, 255, 258), (252, 257, 258, 250), (268, 265, 275, 278), (259, 263, 273, 269), (253, 263, 259, 249), (255, 265, 268, 258), (254, 264, 263, 253), (251, 261, 265, 255), (298, 300, 262, 252), (252, 262, 267, 257), (249, 259, 266, 256), (297, 299, 264, 254), (257, 267, 261, 251), (258, 268, 260, 250), (275, 271, 281, 285), (273, 274, 284, 283), (278, 275, 285, 288), (269, 273, 283, 279), (300, 266, 276, 302), (267, 262, 272, 277), (266, 259, 269, 276), (299, 260, 270, 301), (261, 267, 277, 271), (260, 268, 278, 270), (279, 283, 294, 292), (292, 294, 289, 291), (291, 289, 290, 293), (302, 276, 286, 304), (277, 272, 282, 287), (276, 269, 279, 286), (301, 270, 280, 303), (271, 277, 287, 281), (270, 278, 288, 280), (283, 284, 289, 294), (286, 279, 292, 291), (293, 290, 295, 296), (274, 301, 303, 284), (272, 302, 304, 282), (264, 299, 301, 274), (262, 300, 302, 272), (250, 260, 299, 297), (256, 266, 300, 298), (256, 298, 297, 254), (286, 291, 293, 304), (296, 282, 304, 293), (290, 289, 284, 303), (280, 295, 290, 303), (296, 295, 311, 312), (295, 280, 305, 311), (282, 296, 312, 307), (288, 285, 308, 310), (285, 281, 306, 308), (287, 282, 307, 309), (281, 287, 309, 306), (280, 288, 310, 305), (323, 324, 315, 321), (324, 319, 316, 315), (340, 341, 327, 319), (325, 313, 317, 328), (313, 314, 318, 317), (320, 743, 747, 322), (319, 327, 326, 316), (314, 320, 322, 318), (750, 323, 321, 746), (752, 350, 323, 750), (350, 351, 324, 323), (341, 751, 749, 327), (327, 749, 745, 326), (744, 325, 328, 748), (348, 346, 332, 331), (349, 345, 329, 342), (354, 348, 331, 352), (345, 347, 330, 329), (339, 337, 335, 334), (329, 330, 338, 336), (342, 329, 336, 344), (332, 342, 344, 337), (352, 331, 339, 353), (337, 344, 343, 335), (331, 332, 337, 339), (346, 349, 342, 332), (325, 744, 751, 341), (313, 325, 340), (313, 340, 349, 346), (319, 324, 347, 345), (351, 314, 348, 354), (340, 319, 345, 349), (314, 313, 346, 348), (324, 351, 354, 347), (330, 352, 353, 338), (347, 354, 352, 330), (320, 314, 351, 350), (743, 320, 350, 752), (379, 380, 364, 366), (421, 379, 366, 418), (383, 382, 365, 363), (380, 381, 362, 364), (384, 383, 363, 361), (381, 384, 361, 362), (356, 355, 372, 371), (355, 357, 370, 372), (358, 356, 371, 369), (357, 359, 367, 370), (417, 360, 368, 419), (360, 358, 369, 368), (371, 372, 378, 375), (419, 368, 373, 420), (370, 367, 376, 377), (369, 371, 375, 374), (372, 370, 377, 378), (368, 369, 374, 373), (375, 378, 384, 381), (378, 377, 383, 384), (374, 375, 381, 380), (377, 376, 382, 383), (420, 373, 379, 421), (373, 374, 380, 379), (312, 311, 391, 392), (311, 305, 385, 391), (307, 312, 392, 387), (310, 308, 388, 390), (308, 306, 386, 388), (309, 307, 387, 389), (306, 309, 389, 386), (305, 310, 390, 385), (392, 391, 399, 400), (391, 385, 393, 399), (387, 392, 400, 395), (390, 388, 396, 398), (388, 386, 394, 396), (389, 387, 395, 397), (386, 389, 397, 394), (385, 390, 398, 393), (403, 402, 525, 524), (402, 401, 526, 525), (404, 754, 528, 527), (753, 403, 524, 902), (401, 404, 527, 526), (404, 401, 405, 408), (403, 753, 755, 407), (754, 404, 408, 756), (401, 402, 406, 405), (402, 403, 407, 406), (408, 405, 409, 412), (407, 755, 757, 411), (756, 408, 412, 758), (405, 406, 410, 409), (406, 407, 411, 410), (412, 409, 413, 416), (411, 757, 759, 415), (758, 412, 416, 760), (409, 410, 414, 413), (410, 411, 415, 414), (325, 341, 340), (376, 420, 421, 382), (367, 419, 420, 376), (359, 417, 419, 367), (382, 421, 418, 365), (477, 424, 481, 478), (474, 469, 468, 471), (424, 423, 473, 472), (482, 428, 476), (429, 432, 440, 437), (480, 477, 429, 431), (432, 428, 436, 440), (428, 433, 441, 436), (433, 426, 434, 441), (437, 440, 447, 442), (440, 436, 444, 447), (436, 441, 448, 444), (441, 434, 443, 448), (427, 431, 439, 435), (431, 429, 437, 439), (430, 427, 435, 438), (426, 430, 438, 434), (442, 447, 456, 451), (447, 444, 453, 456), (444, 448, 457, 453), (448, 443, 452, 457), (435, 439, 446, 425), (439, 437, 442, 446), (438, 435, 425, 445), (434, 438, 445, 443), (449, 455, 451, 450), (452, 454, 449, 450), (450, 451, 456, 453), (452, 450, 453, 457), (425, 446, 455, 449), (446, 442, 451, 455), (445, 425, 449, 454), (443, 445, 454, 452), (838, 841, 459, 458), (458, 460, 840, 838), (424, 472, 471, 468), (460, 461, 462, 842, 840), (462, 464, 843, 842), (481, 424, 468, 469), (844, 466, 467, 845), (470, 466, 844, 847), (465, 463, 846, 839), (465, 839, 845, 467), (464, 470, 847, 843), (475, 469, 474), (462, 475, 470, 464), (466, 474, 471, 467), (473, 848, 846, 463), (472, 473, 463, 465), (470, 475, 474, 466), (472, 465, 467, 471), (458, 422, 461, 460), (461, 469, 475, 462), (432, 478, 476, 428), (423, 424, 477, 480), (459, 416, 422, 458), (429, 477, 478, 432), (478, 481, 422), (422, 481, 469, 461), (479, 433, 428, 482), (478, 422, 416, 476), (433, 479, 484, 491), (427, 430, 488, 489), (431, 427, 489, 490), (426, 433, 491, 487), (414, 479, 482, 413), (430, 426, 487, 488), (479, 414, 485, 484), (480, 431, 490, 486), (423, 480, 486, 483), (423, 837, 848, 473), (837, 423, 483, 850), (841, 760, 416, 459), (415, 759, 849, 492), (414, 415, 492, 485), (413, 482, 476, 416), (494, 493, 483, 486), (493, 494, 496, 495), (495, 496, 856, 855), (495, 855, 861, 499), (493, 495, 499, 498), (483, 493, 498, 497), (850, 483, 497, 858), (500, 501, 864, 865), (862, 502, 500, 865), (498, 499, 501, 500), (858, 497, 502, 862), (499, 861, 864, 501), (497, 498, 500, 502), (856, 496, 513, 880), (496, 494, 512, 513), (494, 486, 505, 512), (485, 492, 511, 504), (492, 849, 877, 511), (486, 490, 509, 505), (491, 484, 503, 510), (487, 491, 510, 506), (490, 489, 508, 509), (489, 488, 507, 508), (488, 487, 506, 507), (484, 485, 504, 503), (508, 512, 505, 509), (507, 513, 512, 508), (514, 515, 881, 885), (516, 514, 885, 883), (517, 516, 883, 884), (515, 518, 882, 881), (503, 504, 518, 515), (507, 506, 516, 517), (506, 510, 514, 516), (510, 503, 515, 514), (513, 517, 884, 880), (507, 517, 513), (511, 518, 504), (877, 882, 518, 511), (522, 521, 526, 527), (519, 896, 902, 524), (523, 522, 527, 528), (521, 520, 525, 526), (520, 519, 524, 525), (328, 317, 521, 522), (322, 747, 896, 519), (749, 751, 923, 921), (317, 318, 520, 521), (318, 322, 519, 520), (751, 744, 924, 923), (326, 745, 907, 532), (321, 315, 529, 531), (316, 326, 532, 530), (315, 316, 530, 529), (746, 321, 531, 908), (532, 907, 913, 536), (531, 529, 533, 535), (530, 532, 536, 534), (529, 530, 534, 533), (908, 531, 535, 914), (929, 930, 919, 540), (931, 932, 537, 539), (933, 929, 540, 538), (932, 933, 538, 537), (934, 931, 539, 920), (541, 550, 558, 549), (549, 558, 557, 548), (548, 557, 556, 547), (547, 556, 555, 546), (546, 555, 554, 545), (545, 554, 553, 544), (544, 553, 552, 543), (543, 552, 551, 542), (550, 559, 567, 558), (558, 567, 566, 557), (557, 566, 565, 556), (556, 565, 564, 555), (555, 564, 563, 554), (554, 563, 562, 553), (553, 562, 561, 552), (552, 561, 560, 551), (559, 568, 576, 567), (567, 576, 575, 566), (566, 575, 574, 565), (565, 574, 573, 564), (564, 573, 572, 563), (563, 572, 571, 562), (562, 571, 570, 561), (561, 570, 569, 560), (605, 599, 600, 606), (593, 585, 587, 595), (623, 615, 579, 581), (607, 601, 598, 604), (592, 584, 586, 594), (597, 589, 584, 592), (610, 604, 605, 612), (629, 591, 597, 635), (615, 606, 578, 579), (632, 594, 596, 634), (635, 597, 592, 630), (595, 587, 582, 590), (590, 582, 583, 591), (591, 583, 589, 597), (600, 617, 580, 577), (631, 593, 595, 633), (594, 586, 588, 596), (606, 600, 577, 578), (625, 612, 615, 623), (626, 611, 610, 627), (598, 621, 619, 599), (579, 578, 609, 614), (613, 608, 607, 611), (608, 602, 601, 607), (633, 595, 590, 628), (609, 603, 602, 608), (578, 577, 603, 609), (628, 590, 591, 629), (577, 580, 616, 603), (724, 726, 683, 682), (694, 636, 687, 689), (602, 618, 620, 601), (624, 613, 611, 626), (612, 605, 606, 615), (622, 614, 613, 624), (581, 579, 614, 622), (611, 607, 604, 610), (684, 628, 629, 685), (599, 619, 617, 600), (724, 682, 640, 714), (601, 620, 621, 598), (627, 610, 612, 625), (614, 609, 608, 613), (604, 598, 599, 605), (596, 588, 585, 593), (630, 592, 594, 632), (634, 596, 593, 631), (684, 687, 636, 698), (685, 629, 635, 700), (700, 637, 690, 685), (700, 635, 630, 692), (764, 683, 681, 720), (699, 634, 631, 693), (698, 633, 628, 684), (690, 637, 696, 691), (695, 632, 634, 699), (692, 630, 632, 695), (693, 631, 633, 698), (603, 616, 618, 602), (651, 649, 643, 652), (652, 643, 644, 647), (666, 647, 655, 667), (653, 656, 645, 641), (641, 645, 646, 642), (648, 650, 747, 743), (647, 644, 654, 655), (642, 646, 650, 648), (750, 746, 649, 651), (752, 750, 651, 676), (676, 651, 652, 677), (667, 655, 921, 923), (655, 654, 922, 921), (674, 659, 660, 672), (675, 668, 657, 671), (680, 678, 659, 674), (671, 657, 658, 673), (657, 662, 664, 658), (668, 670, 662, 657), (660, 663, 670, 668), (678, 679, 665, 659), (663, 661, 669, 670), (659, 665, 663, 660), (672, 660, 668, 675), (653, 667, 923, 924), (641, 666, 653), (641, 672, 675, 666), (647, 671, 673, 652), (677, 680, 674, 642), (666, 675, 671, 647), (642, 674, 672, 641), (652, 673, 680, 677), (658, 664, 679, 678), (673, 658, 678, 680), (648, 676, 677, 642), (743, 752, 676, 648), (714, 704, 711, 721), (640, 638, 704, 714), (681, 639, 710, 720), (719, 709, 703, 713), (720, 710, 702, 712), (701, 688, 686, 697), (709, 699, 693, 703), (639, 637, 700, 710), (704, 694, 701, 711), (703, 693, 698, 708), (688, 689, 691, 686), (638, 636, 694, 704), (683, 726, 716, 681), (705, 695, 699, 709), (711, 701, 697, 707), (722, 764, 720, 712), (723, 763, 719, 713), (707, 697, 696, 706), (763, 725, 715, 719), (761, 765, 721, 717), (682, 762, 718, 640), (725, 722, 712, 715), (762, 723, 713, 718), (765, 724, 714, 721), (710, 700, 692, 702), (716, 706, 639, 681), (694, 689, 688, 701), (697, 686, 691, 696), (706, 696, 637, 639), (687, 684, 685, 690), (708, 698, 636, 638), (718, 708, 638, 640), (715, 705, 709, 719), (712, 702, 705, 715), (765, 761, 726, 724), (682, 683, 764, 762), (723, 722, 725, 763), (717, 707, 706, 716), (762, 764, 722, 723), (721, 711, 707, 717), (729, 897, 898, 728), (728, 898, 899, 727), (730, 900, 901, 928), (753, 902, 897, 729), (727, 899, 900, 730), (730, 734, 731, 727), (729, 733, 755, 753), (928, 756, 734, 730), (727, 731, 732, 728), (728, 732, 733, 729), (734, 738, 735, 731), (733, 737, 757, 755), (756, 758, 738, 734), (731, 735, 736, 732), (732, 736, 737, 733), (738, 742, 739, 735), (737, 741, 759, 757), (758, 760, 742, 738), (735, 739, 740, 736), (736, 740, 741, 737), (653, 666, 667), (726, 761, 717, 716), (702, 692, 695, 705), (689, 687, 690, 691), (713, 703, 708, 718), (821, 822, 825, 768), (818, 815, 812, 813), (768, 816, 817, 767), (826, 820, 772), (773, 781, 784, 776), (824, 775, 773, 821), (776, 784, 780, 772), (772, 780, 785, 777), (777, 785, 778, 770), (781, 786, 791, 784), (784, 791, 788, 780), (780, 788, 792, 785), (785, 792, 787, 778), (771, 779, 783, 775), (775, 783, 781, 773), (774, 782, 779, 771), (770, 778, 782, 774), (786, 795, 800, 791), (791, 800, 797, 788), (788, 797, 801, 792), (792, 801, 796, 787), (779, 769, 790, 783), (783, 790, 786, 781), (782, 789, 769, 779), (778, 787, 789, 782), (793, 794, 795, 799), (796, 794, 793, 798), (794, 797, 800, 795), (796, 801, 797, 794), (769, 793, 799, 790), (790, 799, 795, 786), (789, 798, 793, 769), (787, 796, 798, 789), (838, 802, 803, 841), (802, 838, 840, 804), (768, 812, 815, 816), (804, 840, 842, 806, 805), (806, 842, 843, 808), (825, 813, 812, 768), (844, 845, 811, 810), (814, 847, 844, 810), (809, 839, 846, 807), (809, 811, 845, 839), (808, 843, 847, 814), (819, 818, 813), (806, 808, 814, 819), (810, 811, 815, 818), (817, 807, 846, 848), (816, 809, 807, 817), (814, 810, 818, 819), (816, 815, 811, 809), (802, 804, 805, 766), (805, 806, 819, 813), (776, 772, 820, 822), (767, 824, 821, 768), (803, 802, 766, 742), (773, 776, 822, 821), (822, 766, 825), (766, 805, 813, 825), (823, 826, 772, 777), (822, 820, 742, 766), (777, 835, 828, 823), (771, 833, 832, 774), (775, 834, 833, 771), (770, 831, 835, 777), (740, 739, 826, 823), (774, 832, 831, 770), (823, 828, 829, 740), (824, 830, 834, 775), (767, 827, 830, 824), (767, 817, 848, 837), (837, 850, 827, 767), (841, 803, 742, 760), (741, 836, 849, 759), (740, 829, 836, 741), (739, 742, 820, 826), (852, 830, 827, 851), (851, 853, 854, 852), (853, 855, 856, 854), (853, 860, 861, 855), (851, 859, 860, 853), (827, 857, 859, 851), (850, 858, 857, 827), (863, 865, 864, 866), (862, 865, 863, 867), (859, 863, 866, 860), (858, 862, 867, 857), (860, 866, 864, 861), (857, 867, 863, 859), (856, 880, 879, 854), (854, 879, 878, 852), (852, 878, 870, 830), (829, 869, 876, 836), (836, 876, 877, 849), (830, 870, 874, 834), (835, 875, 868, 828), (831, 871, 875, 835), (834, 874, 873, 833), (833, 873, 872, 832), (832, 872, 871, 831), (828, 868, 869, 829), (873, 874, 870, 878), (872, 873, 878, 879), (886, 885, 881, 887), (888, 883, 885, 886), (889, 884, 883, 888), (887, 881, 882, 890), (868, 887, 890, 869), (872, 889, 888, 871), (871, 888, 886, 875), (875, 886, 887, 868), (879, 880, 884, 889), (872, 879, 889), (876, 869, 890), (877, 876, 890, 882), (894, 900, 899, 893), (891, 897, 902, 896), (895, 901, 900, 894), (893, 899, 898, 892), (892, 898, 897, 891), (656, 894, 893, 645), (650, 891, 896, 747), (744, 748, 754, 924), (645, 893, 892, 646), (646, 892, 891, 650), (654, 906, 925, 922), (649, 905, 903, 643), (644, 904, 906, 654), (643, 903, 904, 644), (746, 908, 905, 649), (906, 912, 926, 925), (905, 911, 909, 903), (904, 910, 912, 906), (903, 909, 910, 904), (908, 914, 911, 905), (935, 918, 927, 939), (936, 917, 915, 937), (938, 916, 918, 935), (937, 915, 916, 938), (934, 920, 917, 936), (748, 328, 522, 523), (754, 748, 523, 528), (928, 901, 895, 754), (924, 754, 656, 653), (754, 895, 894, 656), (745, 749, 921, 922), (922, 925, 907, 745), (913, 907, 925, 926), (930, 913, 926, 939), (754, 756, 928), (919, 930, 939, 940), (914, 934, 936, 911), (909, 937, 938, 910), (910, 938, 935, 912), (911, 936, 937, 909), (912, 935, 939, 926), (914, 535, 931, 934), (533, 534, 933, 932), (534, 536, 929, 933), (535, 533, 932, 931), (536, 913, 930, 929), (940, 939, 952, 953), (919, 940, 953, 949), (939, 927, 951, 952), (927, 918, 948, 951), (915, 917, 947, 945), (918, 916, 946, 948), (916, 915, 945, 946), (917, 920, 950, 947), (540, 919, 949, 944), (539, 537, 941, 943), (538, 540, 944, 942), (537, 538, 942, 941), (920, 539, 943, 950), (953, 952, 965, 966), (949, 953, 966, 962), (952, 951, 964, 965), (951, 948, 961, 964), (945, 947, 960, 958), (948, 946, 959, 961), (946, 945, 958, 959), (947, 950, 963, 960), (944, 949, 962, 957), (943, 941, 954, 956), (942, 944, 957, 955), (941, 942, 955, 954), (950, 943, 956, 963), (343, 64, 67, 71), (65, 334, 66, 70), (64, 333, 69, 67), (333, 65, 70, 69), (334, 335, 68, 66), (335, 343, 71, 68), (669, 145, 141, 138), (137, 140, 142, 661), (661, 142, 145, 669), (344, 336, 64, 343), (353, 339, 334, 65), (336, 338, 333, 64), (338, 353, 65, 333), (665, 137, 661, 663), (670, 669, 138, 662), (679, 139, 137, 665), (662, 138, 136, 664), (664, 136, 139, 679)])
me_cube_001.polygons.foreach_set('material_index', [0, 0, 0, 0, 0, 0, 0, 0, 0, 0, 0, 0, 0, 0, 0, 0, 0, 0, 0, 0, 0, 0, 0, 0, 0, 0, 0, 0, 0, 0, 0, 0, 0, 0, 0, 0, 0, 0, 0, 0, 0, 0, 0, 0, 0, 0, 0, 0, 0, 0, 0, 0, 0, 0, 0, 0, 0, 0, 0, 0, 8, 8, 8, 8, 8, 8, 0, 0, 0, 0, 0, 0, 0, 0, 0, 0, 0, 0, 0, 0, 0, 0, 0, 0, 0, 0, 0, 0, 0, 0, 0, 0, 0, 0, 0, 0, 0, 0, 0, 0, 0, 0, 0, 0, 0, 0, 0, 0, 0, 0, 0, 0, 0, 0, 0, 0, 0, 0, 0, 0, 0, 0, 0, 0, 0, 0, 8, 8, 8, 8, 8, 8, 8, 8, 8, 2, 2, 2, 2, 2, 2, 2, 2, 2, 2, 2, 2, 2, 2, 2, 2, 2, 2, 2, 2, 2, 2, 2, 2, 2, 2, 2, 2, 2, 2, 2, 2, 2, 2, 2, 2, 2, 2, 2, 2, 2, 2, 2, 2, 2, 2, 2, 2, 2, 2, 2, 2, 2, 2, 2, 2, 2, 2, 2, 2, 2, 2, 2, 2, 2, 2, 2, 2, 2, 2, 2, 2, 2, 2, 5, 5, 5, 5, 5, 5, 5, 5, 5, 5, 5, 5, 5, 5, 5, 5, 5, 5, 5, 5, 5, 5, 5, 5, 4, 4, 4, 4, 4, 4, 4, 4, 4, 4, 4, 4, 4, 4, 4, 4, 4, 4, 4, 4, 4, 4, 4, 4, 4, 4, 4, 4, 4, 4, 4, 4, 4, 4, 4, 4, 4, 4, 4, 4, 4, 4, 4, 4, 4, 4, 4, 4, 4, 4, 4, 4, 4, 4, 4, 4, 4, 4, 4, 3, 8, 3, 3, 3, 3, 3, 3, 3, 3, 3, 3, 3, 3, 8, 8, 8, 8, 8, 8, 8, 8, 8, 8, 8, 8, 3, 3, 3, 8, 3, 3, 3, 3, 8, 8, 3, 3, 1, 1, 1, 1, 1, 1, 1, 1, 1, 1, 1, 1, 1, 1, 1, 1, 1, 1, 1, 1, 1, 1, 1, 1, 4, 4, 4, 4, 4, 4, 4, 4, 0, 0, 0, 0, 0, 0, 0, 0, 7, 7, 7, 7, 7, 7, 7, 7, 7, 7, 0, 0, 0, 0, 0, 0, 0, 0, 0, 0, 3, 1, 1, 1, 1, 0, 0, 0, 0, 0, 0, 0, 0, 0, 0, 0, 0, 0, 0, 0, 0, 0, 0, 0, 0, 0, 0, 0, 0, 0, 0, 0, 0, 0, 0, 0, 0, 0, 0, 0, 0, 0, 0, 0, 0, 0, 0, 0, 0, 0, 0, 0, 0, 0, 0, 0, 0, 0, 0, 0, 0, 0, 0, 0, 0, 0, 6, 6, 6, 6, 0, 6, 6, 6, 6, 0, 6, 0, 6, 6, 0, 6, 6, 6, 6, 6, 6, 6, 6, 6, 6, 6, 6, 6, 6, 6, 6, 6, 6, 6, 6, 6, 6, 6, 6, 6, 6, 6, 6, 6, 6, 6, 6, 6, 6, 6, 6, 6, 6, 6, 3, 3, 3, 3, 3, 3, 3, 7, 3, 3, 7, 3, 3, 3, 3, 3, 8, 8, 8, 8, 8, 8, 8, 8, 8, 8, 5, 5, 5, 5, 5, 5, 5, 5, 5, 5, 5, 5, 5, 5, 5, 5, 5, 5, 5, 5, 5, 5, 5, 5, 1, 0, 1, 1, 0, 0, 1, 4, 1, 4, 4, 0, 0, 0, 1, 4, 0, 1, 1, 1, 1, 1, 1, 1, 4, 1, 1, 4, 1, 4, 4, 1, 1, 1, 1, 1, 1, 4, 1, 4, 1, 1, 1, 1, 0, 4, 4, 4, 4, 4, 4, 4, 4, 4, 4, 4, 4, 4, 1, 3, 8, 3, 3, 3, 3, 3, 3, 3, 3, 3, 3, 3, 8, 8, 8, 8, 8, 8, 8, 8, 8, 8, 8, 3, 3, 3, 8, 3, 3, 3, 3, 8, 8, 3, 3, 4, 4, 4, 4, 4, 4, 4, 4, 4, 4, 4, 4, 4, 4, 4, 4, 4, 4, 4, 4, 4, 4, 4, 4, 4, 4, 4, 4, 4, 4, 4, 4, 4, 4, 4, 4, 4, 4, 4, 4, 7, 7, 7, 7, 7, 7, 7, 7, 7, 7, 0, 0, 0, 0, 0, 0, 0, 0, 0, 0, 3, 4, 4, 4, 4, 0, 0, 0, 0, 0, 0, 0, 0, 0, 0, 0, 0, 0, 0, 0, 0, 0, 0, 0, 0, 0, 0, 0, 0, 0, 0, 0, 0, 0, 0, 0, 0, 0, 0, 0, 0, 0, 0, 0, 0, 0, 0, 0, 0, 0, 0, 0, 0, 0, 0, 0, 0, 0, 0, 0, 0, 0, 0, 0, 0, 0, 6, 6, 6, 6, 0, 6, 6, 6, 6, 0, 6, 0, 6, 6, 0, 6, 6, 6, 6, 6, 6, 6, 6, 6, 6, 6, 6, 6, 6, 6, 6, 6, 6, 6, 6, 6, 6, 6, 6, 6, 6, 6, 6, 6, 6, 6, 6, 6, 6, 6, 6, 6, 6, 6, 3, 3, 3, 3, 3, 3, 3, 7, 3, 3, 3, 3, 3, 3, 3, 8, 8, 8, 8, 8, 8, 8, 8, 8, 8, 3, 7, 7, 3, 3, 7, 7, 7, 7, 7, 7, 8, 8, 8, 8, 8, 8, 8, 8, 8, 8, 7, 8, 3, 8, 8, 8, 8, 8, 8, 8, 8, 8, 8, 8, 8, 8, 8, 8, 8, 8, 8, 8, 8, 8, 8, 8, 8, 8, 8, 8, 8, 8, 8, 8, 8, 8, 8, 8, 8, 8, 8, 8, 8, 8])
me_cube_001.materials.append(mat_tan)
me_cube_001.materials.append(mat_pants)
me_cube_001.materials.append(mat_fur)
me_cube_001.materials.append(mat_coat)
me_cube_001.materials.append(mat_shoes)
me_cube_001.materials.append(mat_crown)
me_cube_001.materials.append(mat_hair)
me_cube_001.materials.append(mat_coat_2)
me_cube_001.materials.append(mat_caot_3)
me_cube_001.use_remesh_preserve_volume = False
me_cube_001.use_remesh_preserve_attributes = False
me_cube_001.use_mirror_x = True
me_cube_001.update()
arm_armature = bpy.data.armatures.new('Armature')  # bones are not reproduced

# ---- objects
ob_king = bpy.data.objects.new('King', arm_armature)
ob_king_1 = bpy.data.objects.new('king', me_cube_001)

# ---- transforms, parenting, visibility, modifiers, constraints
ob_king.location = (0.0, 0.0, 0.0)
ob_king.lineart.crease_threshold = 0.0
ob_king_1.parent = ob_king
ob_king_1.location = (0.0, 0.0, 0.0)
ob_king_1.lineart.crease_threshold = 0.0
ob_king_1.use_mesh_mirror_x = True
_vg = ob_king_1.vertex_groups.new(name='Root')
_vg = ob_king_1.vertex_groups.new(name='hips')
for _i, _w in zip([529, 530, 531, 532, 533, 534, 535, 536, 903, 904, 905, 906, 907, 908, 909, 910, 911, 912, 913, 914, 925, 926], [0.6038, 0.4262, 0.7076, 0.2247, 0.06876, 0.06188, 0.1999, 0.04197, 0.6084, 0.4456, 0.7085, 0.2717, 0.4282, 0.8884, 0.06939, 0.06511, 0.2001, 0.05244, 0.1061, 0.7935, 0.4227, 0.1078]): _vg.add([_i], _w, 'REPLACE')
_vg = ob_king_1.vertex_groups.new(name='spine')
for _i, _w in zip([315, 316, 321, 323, 326, 327, 529, 530, 531, 532, 643, 644, 649, 651, 654, 655, 745, 746, 749, 750, 903, 904, 905, 906, 907, 908, 921, 922, 925], [0.6592, 0.6186, 0.7429, 0.6563, 0.6473, 0.2788, 0.1594, 0.1729, 0.118, 0.1317, 0.6613, 0.6246, 0.7434, 0.6567, 0.6607, 0.2977, 0.6951, 0.8467, 0.5631, 0.8103, 0.1604, 0.1765, 0.1183, 0.1384, 0.1391, 0.05658, 0.5672, 0.7069, 0.1507]): _vg.add([_i], _w, 'REPLACE')
_vg = ob_king_1.vertex_groups.new(name='chest')
for _i, _w in zip([146, 147, 152, 153, 160, 161, 166, 167, 177, 178, 179, 181, 182, 187, 188, 189, 190, 197, 198, 203, 204, 205, 206, 216, 217, 218, 219, 315, 316, 319, 320, 321, 323, 324, 326, 327, 341, 345, 347, 350, 351, 643, 644, 647, 648, 649, 651, 652, 654, 655, 667, 671, 673, 676, 677, 743, 744, 745, 748, 749, 750, 751, 752, 754, 756, 921, 922, 923, 924, 928], [1.0, 1.0, 1.0, 1.0, 1.0, 1.0, 1.0, 1.0, 0.0, 1.0, 1.0, 1.0, 1.0, 1.0, 1.0, 1.0, 1.0, 1.0, 1.0, 1.0, 1.0, 1.0, 1.0, 0.0, 1.0, 1.0, 1.0, 0.04891, 0.05655, 0.08449, 0.1534, 0.04195, 0.1473, 0.09666, 0.0887, 0.265, 0.1796, 0.04634, 0.04471, 0.3784, 0.05288, 0.04794, 0.05523, 0.08151, 0.1534, 0.04175, 0.1472, 0.09614, 0.08675, 0.2522, 0.1858, 0.04368, 0.04412, 0.3782, 0.05279, 0.7605, 0.0582, 0.06175, 0.01649, 0.2086, 0.1137, 0.4199, 0.7366, 0.03907, 0.0007095, 0.2042, 0.06745, 0.414, 0.05443, 0.04444]): _vg.add([_i], _w, 'REPLACE')
_vg = ob_king_1.vertex_groups.new(name='neck')
for _i, _w in zip([405, 406, 407, 408, 409, 410, 411, 412, 413, 414, 415, 416, 731, 732, 733, 734, 735, 736, 737, 738, 739, 740, 741, 742, 755, 756, 757, 758, 759, 760], [0.1, 0.1, 0.1, 0.1, 0.8, 0.8, 0.8, 0.8, 1.0, 1.0, 1.0, 1.0, 0.1, 0.1, 0.1, 0.1, 0.8, 0.8, 0.8, 0.8, 1.0, 1.0, 1.0, 1.0, 0.1, 0.1, 0.8, 0.8, 1.0, 1.0]): _vg.add([_i], _w, 'REPLACE')
_vg = ob_king_1.vertex_groups.new(name='head')
for _i, _w in zip([221, 222, 223, 224, 225, 226, 227, 228, 229, 230, 231, 232, 233, 234, 235, 236, 237, 238, 239, 240, 241, 242, 243, 244, 245, 246, 247, 248, 413, 414, 415, 416, 422, 423, 424, 425, 426, 427, 428, 429, 430, 431, 432, 433, 434, 435, 436, 437, 438, 439, 440, 441, 442, 443, 444, 445, 446, 447, 448, 449, 450, 451, 452, 453, 454, 455, 456, 457, 458, 459, 460, 461, 462, 463, 464, 465, 466, 467, 468, 469, 470, 471, 472, 473, 474, 475, 476, 477, 478, 479, 480, 481, 482, 483, 484, 485, 486, 487, 488, 489, 490, 491, 492, 493, 494, 495, 496, 497, 498, 499, 500, 501, 502, 503, 504, 505, 506, 507, 508, 509, 510, 511, 512, 513, 514, 515, 516, 517, 518, 541, 542, 543, 544, 545, 546, 547, 548, 549, 550, 551, 552, 553, 554, 555, 556, 557, 558, 559, 560, 561, 562, 563, 564, 565, 566, 567, 568, 569, 570, 571, 572, 573, 574, 575, 576, 739, 740, 741, 742, 759, 760, 766, 767, 768, 769, 770, 771, 772, 773, 774, 775, 776, 777, 778, 779, 780, 781, 782, 783, 784, 785, 786, 787, 788, 789, 790, 791, 792, 793, 794, 795, 796, 797, 798, 799, 800, 801, 802, 803, 804, 805, 806, 807, 808, 809, 810, 811, 812, 813, 814, 815, 816, 817, 818, 819, 820, 821, 822, 823, 824, 825, 826, 827, 828, 829, 830, 831, 832, 833, 834, 835, 836, 837, 838, 839, 840, 841, 842, 843, 844, 845, 846, 847, 848, 849, 850, 851, 852, 853, 854, 855, 856, 857, 858, 859, 860, 861, 862, 863, 864, 865, 866, 867, 868, 869, 870, 871, 872, 873, 874, 875, 876, 877, 878, 879, 880, 881, 882, 883, 884, 885, 886, 887, 888, 889, 890], [0.9494, 0.9543, 0.9579, 0.9612, 0.9633, 0.9647, 0.965, 0.95, 0.9544, 0.9577, 0.9612, 0.9632, 0.9647, 0.9649, 0.9513, 0.9551, 0.958, 0.9616, 0.9632, 0.9647, 0.9649, 0.9525, 0.9556, 0.9588, 0.9621, 0.9638, 0.965, 0.965, 0.7747, 0.79, 0.7147, 0.7858, 0.9335, 0.9972, 0.9892, 0.9891, 0.9852, 0.9911, 0.971, 0.9883, 0.9895, 0.9914, 0.9706, 0.9725, 0.9869, 0.9893, 0.9748, 0.9877, 0.9886, 0.9897, 0.9769, 0.9765, 0.987, 0.9869, 0.9761, 0.9885, 0.9895, 0.9794, 0.9791, 0.9881, 0.9855, 0.9874, 0.9856, 0.9802, 0.9877, 0.9883, 0.9814, 0.981, 0.9275, 0.9183, 0.9362, 0.9596, 0.9732, 0.9916, 0.9778, 0.9905, 0.9847, 0.9878, 0.9876, 0.9787, 0.9812, 0.9875, 0.9916, 0.996, 0.9838, 0.9783, 0.9291, 0.9886, 0.9285, 0.9241, 0.9947, 0.9744, 0.9243, 0.9979, 0.9304, 0.8427, 0.9961, 0.9862, 0.9921, 0.9929, 0.9931, 0.9713, 0.8094, 0.9981, 0.9967, 0.9976, 0.9965, 0.9983, 0.9985, 0.998, 0.9995, 0.9992, 0.9996, 0.9513, 0.9164, 0.9955, 0.9873, 0.9923, 0.9937, 0.9938, 0.9753, 0.854, 0.9959, 0.9957, 0.9766, 0.9536, 0.9875, 0.992, 0.9222, 0.9652, 0.9497, 0.9487, 0.9531, 0.9563, 0.9594, 0.9614, 0.9632, 0.9643, 0.965, 0.95, 0.9494, 0.9532, 0.9561, 0.9594, 0.9613, 0.9633, 0.9643, 0.9648, 0.951, 0.9508, 0.9539, 0.9564, 0.9597, 0.9614, 0.9634, 0.9643, 0.9648, 0.9516, 0.9519, 0.9544, 0.9573, 0.9603, 0.962, 0.9637, 0.9645, 0.7746, 0.7899, 0.7146, 0.7858, 0.7542, 0.7442, 0.9331, 0.9969, 0.9884, 0.9884, 0.9848, 0.9905, 0.9704, 0.9874, 0.9889, 0.9907, 0.9698, 0.972, 0.9863, 0.9886, 0.9742, 0.9869, 0.988, 0.989, 0.9761, 0.9759, 0.9862, 0.9863, 0.9755, 0.9878, 0.9888, 0.9786, 0.9785, 0.9874, 0.9848, 0.9866, 0.985, 0.9795, 0.987, 0.9875, 0.9806, 0.9804, 0.9273, 0.9182, 0.936, 0.959, 0.9732, 0.9915, 0.9778, 0.9904, 0.9847, 0.9878, 0.987, 0.9782, 0.9812, 0.9874, 0.9912, 0.9957, 0.9837, 0.9783, 0.9287, 0.9876, 0.928, 0.9239, 0.9941, 0.9736, 0.924, 0.9976, 0.9302, 0.8426, 0.9957, 0.9857, 0.9917, 0.9924, 0.9925, 0.9709, 0.8093, 0.9974, 0.9274, 0.9905, 0.9394, 0.9113, 0.9729, 0.9778, 0.9847, 0.9878, 0.9921, 0.9814, 0.9963, 0.8082, 0.9979, 0.9978, 0.9963, 0.9975, 0.9963, 0.9976, 0.9966, 0.998, 0.9984, 0.9983, 0.998, 0.998, 0.9998, 0.9995, 0.9992, 0.9997, 0.9991, 0.9995, 0.9511, 0.9162, 0.9951, 0.9869, 0.992, 0.9932, 0.9934, 0.9749, 0.854, 0.8565, 0.9955, 0.9956, 0.9958, 0.9701, 0.9497, 0.9904, 0.9936, 0.9838, 0.9764, 0.9536, 0.9873, 0.9919, 0.9221]): _vg.add([_i], _w, 'REPLACE')
_vg = ob_king_1.vertex_groups.new(name='shoulder.L')
for _i, _w in zip([146, 147, 148, 151, 152, 153, 158, 160, 161, 162, 163, 165, 166, 167, 172, 177, 178, 179, 189, 190, 205, 206, 218, 313, 314, 315, 316, 317, 318, 319, 320, 322, 323, 324, 325, 326, 327, 328, 329, 340, 341, 345, 346, 347, 349, 350, 351, 354, 401, 402, 403, 404, 405, 406, 407, 408, 409, 410, 411, 412, 413, 414, 415, 416, 476, 478, 479, 482, 485, 492, 519, 520, 521, 522, 523, 524, 525, 526, 527, 528, 653, 667, 743, 744, 745, 747, 748, 749, 751, 753, 754, 755, 756, 758, 760, 896, 902, 921, 922, 923, 924, 928], [0.4, 0.7, 0.7, 0.7, 0.7, 0.4, 0.0, 0.4, 0.7, 0.7, 0.0, 0.7, 0.7, 0.4, 0.0, 0.7, 0.4, 0.7, 0.4, 0.2326, 0.1592, 0.4, 0.181, 0.7327, 0.1035, 0.06791, 0.04374, 0.7765, 0.4369, 0.1335, 0.3439, 0.1632, 0.05981, 0.07579, 0.6045, 0.0, 0.08995, 0.8561, 0.007596, 0.3331, 0.08447, 0.1291, 0.07413, 0.0, 0.08956, 0.148, 0.1517, 0.001545, 0.04541, 0.01403, 0.04234, 0.001421, 0.2884, 0.2842, 0.3091, 0.2796, 0.1917, 0.2017, 0.1204, 0.1538, 0.0157, 0.02333, 0.0402, 0.0, 0.002523, 0.001389, 0.0001436, 0.00275, 0.0, 0.005471, 0.03659, 0.04369, 0.04804, 0.05681, 0.03989, 0.04672, 0.04903, 0.04651, 0.04229, 0.03845, 0.0, 0.0, 0.04183, 0.0, 0.0, 0.003113, 0.0, 0.0, 0.0, 0.1269, 0.0, 0.09582, 0.0, 0.1475, 0.06187, 0.04963, 0.01949, 0.0, 0.0, 0.0, 0.0, 0.0]): _vg.add([_i], _w, 'REPLACE')
_vg = ob_king_1.vertex_groups.new(name='upper_arm.L')
for _i, _w in zip([64, 65, 146, 147, 148, 149, 154, 160, 161, 162, 163, 164, 165, 166, 174, 177, 178, 179, 313, 314, 315, 316, 319, 320, 321, 323, 324, 325, 326, 327, 329, 330, 331, 332, 333, 334, 335, 336, 337, 338, 339, 340, 341, 342, 343, 344, 345, 346, 347, 348, 349, 350, 351, 352, 353, 354, 529, 530], [0.1764, 0.0669, 0.2175, 1.0, 1.0, 0.4757, 0.0, 0.1563, 0.9497, 1.0, 0.2784, 0.05272, 0.0851, 0.08931, 0.1756, 0.9431, 0.09414, 0.9316, 0.2249, 0.8692, 0.0, 0.0, 0.2634, 0.2025, 0.0, 0.04138, 0.2463, 0.1184, 0.0, 0.04998, 0.9306, 0.968, 0.9912, 0.9664, 0.08085, 0.04942, 0.1151, 0.7936, 0.7727, 0.848, 0.198, 0.6088, 0.103, 0.949, 0.1464, 0.7479, 0.5988, 0.9118, 0.626, 0.992, 0.8735, 0.1121, 0.176, 0.9906, 0.8024, 0.9278, 0.0, 0.0]): _vg.add([_i], _w, 'REPLACE')
_vg = ob_king_1.vertex_groups.new(name='forearm.L')
for _i, _w in zip([3, 4, 5, 6, 7, 9, 10, 11, 12, 13, 14, 16, 17, 18, 19, 20, 21, 22, 23, 64, 65, 66, 67, 68, 69, 70, 71, 333, 334, 335, 336, 337, 338, 339, 342, 343, 344, 353], [0.08482, 0.982, 0.9422, 0.9062, 0.9908, 0.9099, 0.9585, 0.8053, 0.8682, 0.7092, 0.8768, 0.836, 0.9788, 0.05842, 0.2246, 0.6874, 0.1573, 0.0965, 0.8396, 0.8212, 0.9329, 0.992, 0.9139, 0.9228, 0.9569, 0.9893, 0.8799, 0.9182, 0.9504, 0.8828, 0.2006, 0.226, 0.1503, 0.802, 0.01579, 0.85, 0.2489, 0.1978]): _vg.add([_i], _w, 'REPLACE')
_vg = ob_king_1.vertex_groups.new(name='hand.L')
for _i, _w in zip([0, 1, 2, 3, 8, 10, 11, 12, 13, 14, 15, 17, 18, 19, 20, 21, 22, 23, 24, 25, 26, 27, 28, 29, 31, 32, 53, 54, 55, 56, 57, 62, 66], [0.8765, 0.2108, 0.6983, 0.7921, 0.1344, 0.1488, 0.1447, 0.1427, 0.1483, 0.1276, 0.7144, 0.1455, 0.1119, 0.0977, 0.1611, 0.1357, 0.04776, 0.07366, 0.2928, 0.8352, 0.1682, 0.642, 0.5461, 0.006227, 0.05272, 0.03802, 0.07562, 0.05478, 0.103, 0.01901, 0.07303, 0.002133, 0.004013]): _vg.add([_i], _w, 'REPLACE')
_vg = ob_king_1.vertex_groups.new(name='thumb.01.L')
for _i, _w in zip([1, 8, 19, 22, 27, 28, 30, 31, 32, 33], [0.6777, 0.4265, 0.08454, 0.1512, 0.1356, 0.1387, 0.9509, 0.8613, 0.8591, 0.9509]): _vg.add([_i], _w, 'REPLACE')
_vg = ob_king_1.vertex_groups.new(name='thumb.02.L')
_vg.add([30, 31, 32, 33, 34, 35, 36, 37], 1.0, 'REPLACE')
_vg = ob_king_1.vertex_groups.new(name='thumb.03.L')
_vg.add([34, 35, 36, 37, 38, 39, 40, 41, 42, 43, 44, 45], 1.0, 'REPLACE')
_vg = ob_king_1.vertex_groups.new(name='Finger.001.L')
_vg.add([24, 25, 26, 27, 28, 29, 52, 53, 54, 55, 56, 57], 1.0, 'REPLACE')
_vg = ob_king_1.vertex_groups.new(name='Finger.002.L.')
_vg.add([52, 53, 54, 55, 56, 57, 58, 59, 60, 61, 62, 63], 1.0, 'REPLACE')
_vg = ob_king_1.vertex_groups.new(name='Finger.003.L')
_vg.add([46, 47, 48, 49, 50, 51, 58, 59, 60, 61, 62, 63], 1.0, 'REPLACE')
_vg = ob_king_1.vertex_groups.new(name='shoulder.R')
for _i, _w in zip([150, 181, 182, 183, 186, 187, 188, 190, 195, 197, 198, 199, 200, 202, 203, 204, 205, 206, 211, 216, 217, 218, 219, 325, 341, 641, 642, 643, 644, 645, 646, 647, 648, 650, 651, 652, 653, 654, 655, 656, 657, 666, 667, 671, 672, 673, 675, 676, 677, 680, 727, 728, 729, 730, 731, 732, 733, 734, 735, 736, 737, 738, 739, 740, 741, 742, 743, 744, 749, 751, 753, 754, 758, 820, 822, 823, 826, 829, 836, 891, 892, 893, 894, 895, 896, 897, 898, 899, 900, 901, 902, 921, 923, 924], [0.0, 0.4, 0.7, 0.7, 0.7, 0.7, 0.4, 0.2326, 0.0, 0.4, 0.7, 0.7, 0.0, 0.7, 0.7, 0.4, 0.1592, 0.4, 0.0, 0.7, 0.4, 0.181, 0.7, 0.0, 0.0, 0.729, 0.1033, 0.06733, 0.04374, 0.7744, 0.4369, 0.1335, 0.3439, 0.1633, 0.05967, 0.07579, 0.6045, 0.0, 0.08995, 0.8412, 0.007006, 0.3267, 0.08447, 0.1291, 0.07413, 0.0, 0.0875, 0.148, 0.1516, 0.001455, 0.03337, 0.0005428, 0.006526, 0.008259, 0.2884, 0.2842, 0.3098, 0.2796, 0.1917, 0.2017, 0.1208, 0.1538, 0.0157, 0.02333, 0.04068, 0.0, 0.04184, 0.0, 0.0, 0.0, 0.04405, 0.0, 0.1475, 0.003622, 0.003603, 0.0008022, 0.003573, 0.0, 0.005812, 0.03659, 0.04369, 0.04804, 0.05681, 0.00674, 0.04963, 0.04672, 0.04903, 0.04651, 0.04229, 0.04725, 0.01949, 0.0, 0.0, 0.0]): _vg.add([_i], _w, 'REPLACE')
_vg = ob_king_1.vertex_groups.new(name='upper_arm.R')
for _i, _w in zip([136, 137, 138, 139, 181, 182, 183, 184, 191, 197, 198, 199, 200, 201, 202, 203, 213, 216, 217, 219, 641, 642, 643, 644, 647, 648, 649, 651, 652, 653, 654, 655, 657, 658, 659, 660, 661, 662, 663, 664, 665, 666, 667, 668, 669, 670, 671, 672, 673, 674, 675, 676, 677, 678, 679, 680, 903, 904, 923], [0.08085, 0.04942, 0.1764, 0.0669, 0.2175, 1.0, 1.0, 0.4757, 0.0, 0.1563, 0.9497, 1.0, 0.2784, 0.05272, 0.0851, 0.08931, 0.1756, 0.9431, 0.09414, 0.9316, 0.2286, 0.8693, 0.0, 0.0, 0.2634, 0.2025, 0.0, 0.04138, 0.2463, 0.1184, 0.0, 0.04998, 0.9309, 0.9681, 0.9912, 0.9665, 0.1151, 0.7936, 0.7727, 0.848, 0.198, 0.614, 0.103, 0.9492, 0.1464, 0.748, 0.5988, 0.9125, 0.626, 0.992, 0.8751, 0.1121, 0.176, 0.9906, 0.8024, 0.9278, 0.0, 0.0, 0.01354]): _vg.add([_i], _w, 'REPLACE')
_vg = ob_king_1.vertex_groups.new(name='forearm.R')
for _i, _w in zip([75, 76, 77, 78, 79, 81, 82, 83, 84, 85, 86, 88, 89, 90, 91, 92, 93, 94, 95, 136, 137, 138, 139, 140, 141, 142, 143, 144, 145, 661, 662, 663, 664, 665, 668, 669, 670, 679], [0.08482, 0.982, 0.9422, 0.9062, 0.9908, 0.9099, 0.9585, 0.8053, 0.8682, 0.7092, 0.8768, 0.8361, 0.9788, 0.05842, 0.2246, 0.6874, 0.1573, 0.0965, 0.8396, 0.9182, 0.9504, 0.8212, 0.9329, 0.992, 0.914, 0.9229, 0.9569, 0.9893, 0.88, 0.8828, 0.2006, 0.226, 0.1503, 0.802, 0.01579, 0.8501, 0.2489, 0.1978]): _vg.add([_i], _w, 'REPLACE')
_vg = ob_king_1.vertex_groups.new(name='hand.R')
for _i, _w in zip([72, 73, 74, 75, 80, 82, 83, 84, 85, 86, 87, 89, 90, 91, 92, 93, 94, 95, 96, 97, 98, 99, 100, 101, 103, 104, 125, 126, 127, 128, 129, 134, 140], [0.8765, 0.2108, 0.6983, 0.7921, 0.1344, 0.1488, 0.1447, 0.1427, 0.1483, 0.1276, 0.7144, 0.1455, 0.1119, 0.0977, 0.1611, 0.1357, 0.04776, 0.07366, 0.2928, 0.8352, 0.1682, 0.642, 0.5461, 0.006227, 0.05272, 0.03802, 0.07562, 0.05478, 0.103, 0.01901, 0.07303, 0.002133, 0.004013]): _vg.add([_i], _w, 'REPLACE')
_vg = ob_king_1.vertex_groups.new(name='thumb.01.R')
for _i, _w in zip([73, 80, 91, 94, 99, 100, 102, 103, 104, 105], [0.6777, 0.4265, 0.08454, 0.1512, 0.1356, 0.1387, 0.9509, 0.8613, 0.8591, 0.9509]): _vg.add([_i], _w, 'REPLACE')
_vg = ob_king_1.vertex_groups.new(name='thumb.02.R')
_vg.add([102, 103, 104, 105, 106, 107, 108, 109], 1.0, 'REPLACE')
_vg = ob_king_1.vertex_groups.new(name='thumb.03.R')
for _i, _w in zip([106, 107, 108, 109, 110, 111, 112, 113, 114, 115, 116, 117], [0.9675, 0.9589, 0.9649, 0.9776, 0.9952, 0.9938, 0.9964, 0.9974, 0.9996, 0.9997, 0.9999, 0.9998]): _vg.add([_i], _w, 'REPLACE')
_vg = ob_king_1.vertex_groups.new(name='Finger.001.R')
_vg.add([96, 97, 98, 99, 100, 101, 124, 125, 126, 127, 128, 129], 1.0, 'REPLACE')
_vg = ob_king_1.vertex_groups.new(name='Finger.002.R')
_vg.add([124, 125, 126, 127, 128, 129, 130, 131, 132, 133, 134, 135], 1.0, 'REPLACE')
_vg = ob_king_1.vertex_groups.new(name='Finger.003.R')
_vg.add([118, 119, 120, 121, 122, 123, 130, 131, 132, 133, 134, 135], 1.0, 'REPLACE')
_vg = ob_king_1.vertex_groups.new(name='Fur.000.L')
for _i, _w in zip([147, 148, 149, 150, 151, 161, 162, 163, 164, 165, 166, 174, 177, 179], [0.08124, 0.9386, 1.0, 0.1126, 0.8595, 0.09582, 0.9617, 0.8207, 0.09889, 0.8995, 0.0894, 0.495, 0.9769, 0.1118]): _vg.add([_i], _w, 'REPLACE')
_vg = ob_king_1.vertex_groups.new(name='Fur.001.L')
for _i, _w in zip([149, 150, 154, 155, 163, 164, 168, 169, 174, 175], [0.1669, 0.4082, 0.8608, 0.8542, 0.1755, 0.6432, 0.8969, 0.5694, 0.5032, 0.8502]): _vg.add([_i], _w, 'REPLACE')
_vg = ob_king_1.vertex_groups.new(name='Fur.002.L')
for _i, _w in zip([154, 155, 156, 157, 168, 169, 170, 171, 175, 176], [0.5, 0.5, 0.5, 0.5, 0.5, 0.5, 0.5, 0.5, 0.5, 0.5]): _vg.add([_i], _w, 'REPLACE')
_vg = ob_king_1.vertex_groups.new(name='Fur.003.L')
for _i, _w in zip([156, 157, 158, 159, 170, 171, 172, 173, 176, 180], [0.8122, 0.5008, 0.9982, 0.9991, 0.2453, 0.4911, 0.9784, 0.987, 0.4646, 0.9289]): _vg.add([_i], _w, 'REPLACE')
_vg = ob_king_1.vertex_groups.new(name='Fur.000.R')
for _i, _w in zip([182, 183, 184, 185, 186, 198, 199, 200, 201, 202, 203, 213, 216, 219], [0.08124, 0.9386, 1.0, 0.1126, 0.8595, 0.09582, 0.9617, 0.8207, 0.09889, 0.8995, 0.0894, 0.495, 0.9769, 0.1118]): _vg.add([_i], _w, 'REPLACE')
_vg = ob_king_1.vertex_groups.new(name='Fur.001.R')
for _i, _w in zip([184, 185, 191, 192, 200, 201, 207, 208, 213, 214], [0.1669, 0.4082, 0.8608, 0.8542, 0.1755, 0.6432, 0.8969, 0.5694, 0.5032, 0.8502]): _vg.add([_i], _w, 'REPLACE')
_vg = ob_king_1.vertex_groups.new(name='Fur.002.R')
for _i, _w in zip([191, 192, 193, 194, 207, 208, 209, 210, 214, 215], [0.5, 0.5, 0.5, 0.5, 0.5, 0.5, 0.5, 0.5, 0.5, 0.5]): _vg.add([_i], _w, 'REPLACE')
_vg = ob_king_1.vertex_groups.new(name='Fur.003.R')
for _i, _w in zip([193, 194, 195, 196, 209, 210, 211, 212, 215, 220], [0.8122, 0.5008, 0.9982, 0.9991, 0.2453, 0.4911, 0.9784, 0.987, 0.4646, 0.9289]): _vg.add([_i], _w, 'REPLACE')
_vg = ob_king_1.vertex_groups.new(name='thigh.L')
for _i, _w in zip([355, 356, 357, 358, 359, 360, 367, 368, 369, 370, 371, 372, 373, 374, 375, 376, 378, 417, 419, 420, 529, 530, 531, 532, 533, 534, 535, 536, 537, 538, 539, 540, 606, 615, 907, 908, 913, 914, 917, 919, 920, 926, 927, 929, 930, 931, 932, 933, 934, 936, 939, 940, 941, 942, 943, 944, 947, 949, 950, 952, 953, 954, 955, 956, 957, 962, 963, 964, 965, 966], [0.9998, 0.9993, 0.9989, 0.9986, 0.9983, 0.9982, 0.9845, 0.9743, 0.9828, 0.9648, 0.979, 0.9793, 0.8953, 0.8994, 0.7268, 0.8623, 0.2363, 0.9981, 0.9808, 0.9138, 0.2319, 0.2575, 0.2465, 0.2966, 0.8013, 0.7986, 0.5778, 0.8428, 0.7217, 1.0, 0.3266, 1.0, 6.104e-05, 0.005519, 0.2423, 0.1432, 0.5401, 0.3082, 0.0, 0.3324, 0.1841, 0.0638, 0.0, 1.0, 0.3078, 0.8974, 1.0, 1.0, 0.1349, 0.0, 0.07483, 0.3643, 0.5405, 1.0, 0.7175, 1.0, 0.0, 0.4403, 0.2363, 0.0835, 0.285, 1.0, 1.0, 1.0, 1.0, 0.09485, 0.2613, 0.001687, 0.02878, 0.0948]): _vg.add([_i], _w, 'REPLACE')
_vg = ob_king_1.vertex_groups.new(name='shin.L')
for _i, _w in zip([306, 307, 308, 309, 310, 311, 312, 361, 362, 363, 364, 365, 366, 368, 370, 373, 374, 375, 376, 377, 378, 379, 380, 381, 382, 383, 384, 386, 387, 388, 389, 390, 391, 392, 393, 394, 395, 396, 397, 398, 399, 400, 418, 420, 421], [0.1159, 0.02883, 0.02554, 0.05847, 0.0009795, 0.0334, 0.03751, 0.9912, 0.9934, 0.9854, 0.9903, 0.9878, 0.9867, 0.001443, 0.02046, 0.1047, 0.1006, 0.2732, 0.1377, 0.9776, 0.7637, 0.8545, 0.8466, 0.8654, 0.9503, 0.9977, 0.9466, 0.08569, 0.03724, 0.04405, 0.04821, 0.008181, 0.05548, 0.06823, 0.9821, 0.9501, 0.9882, 0.9422, 0.9771, 0.9731, 0.9852, 0.9941, 0.9898, 0.08624, 0.8757]): _vg.add([_i], _w, 'REPLACE')
_vg = ob_king_1.vertex_groups.new(name='foot.L')
for _i, _w in zip([250, 251, 252, 255, 257, 258, 260, 261, 262, 265, 267, 268, 270, 271, 272, 275, 277, 278, 280, 281, 282, 285, 287, 288, 290, 293, 295, 296, 297, 298, 299, 300, 301, 302, 303, 304, 305, 306, 307, 308, 309, 310, 311, 312, 385, 386, 387, 388, 389, 390, 391, 392], [0.8909, 0.487, 0.7746, 0.3435, 0.8806, 0.9095, 0.8964, 0.4496, 0.7977, 0.3615, 0.8542, 0.8713, 0.9032, 0.4881, 0.8554, 0.3538, 0.9007, 0.9084, 0.9262, 0.4674, 0.9297, 0.05018, 0.8527, 0.8544, 0.9085, 0.9111, 0.9429, 0.9453, 0.7112, 0.3403, 0.718, 0.3875, 0.7256, 0.53, 0.8206, 0.8416, 0.9113, 0.2493, 0.8887, 0.1105, 0.7565, 0.8078, 0.9051, 0.9113, 0.9151, 0.234, 0.8751, 0.1514, 0.7711, 0.822, 0.8897, 0.8865]): _vg.add([_i], _w, 'REPLACE')
_vg = ob_king_1.vertex_groups.new(name='toe.L')
for _i, _w in zip([249, 253, 254, 256, 259, 263, 264, 266, 269, 273, 274, 276, 279, 283, 284, 286, 289, 291, 292, 294], [0.9813, 0.9747, 0.7769, 0.8649, 0.9852, 0.9848, 0.8048, 0.8679, 0.9857, 0.994, 0.8169, 0.8606, 0.9883, 0.9957, 0.7927, 0.8154, 0.8092, 0.8286, 0.9771, 0.978]): _vg.add([_i], _w, 'REPLACE')
_vg = ob_king_1.vertex_groups.new(name='thigh.R')
for _i, _w in zip([367, 376, 578, 579, 581, 604, 606, 607, 608, 609, 610, 611, 612, 613, 614, 615, 622, 623, 624, 625, 626, 627, 903, 904, 905, 906, 907, 908, 909, 910, 911, 912, 913, 914, 915, 916, 917, 918, 920, 925, 926, 927, 934, 935, 936, 937, 938, 939, 945, 946, 947, 948, 950, 951, 952, 953, 958, 959, 960, 961, 962, 963, 964, 965, 966], [0.005519, 6.104e-05, 0.9138, 0.9808, 0.9981, 0.2363, 0.8623, 0.7268, 0.8994, 0.8953, 0.9793, 0.979, 0.9648, 0.9828, 0.9743, 0.9845, 0.9982, 0.9983, 0.9986, 0.9989, 0.9993, 0.9998, 0.2319, 0.2575, 0.2465, 0.2966, 0.1624, 0.1432, 0.8013, 0.7986, 0.5778, 0.8428, 0.2044, 0.3082, 0.8559, 1.0, 0.2673, 1.0, 0.3384, 0.193, 0.2283, 0.3206, 0.2964, 1.0, 1.0, 1.0, 1.0, 0.04069, 0.853, 1.0, 0.7359, 1.0, 0.2488, 0.4621, 0.04748, 0.0, 1.0, 1.0, 1.0, 1.0, 0.1558, 0.2896, 1.0, 0.2409, 0.2032]): _vg.add([_i], _w, 'REPLACE')
_vg = ob_king_1.vertex_groups.new(name='shin.R')
for _i, _w in zip([577, 578, 580, 582, 583, 584, 585, 586, 587, 588, 589, 598, 599, 600, 601, 602, 603, 604, 605, 606, 607, 608, 609, 612, 614, 616, 617, 618, 619, 620, 621], [0.8757, 0.08624, 0.9898, 0.9941, 0.9852, 0.9731, 0.9771, 0.9422, 0.9882, 0.9501, 0.9821, 0.9466, 0.9977, 0.9503, 0.8654, 0.8466, 0.8545, 0.7637, 0.9776, 0.1377, 0.2732, 0.1006, 0.1047, 0.02046, 0.001444, 0.9867, 0.9878, 0.9903, 0.9854, 0.9934, 0.9912]): _vg.add([_i], _w, 'REPLACE')
_vg = ob_king_1.vertex_groups.new(name='foot.R')
for _i, _w in zip([590, 591, 592, 593, 594, 595, 596, 597, 628, 629, 630, 631, 632, 633, 634, 635, 636, 637, 638, 639, 640, 681, 682, 683, 684, 685, 687, 690, 692, 693, 695, 698, 699, 700, 702, 703, 705, 708, 709, 710, 712, 713, 715, 718, 719, 720, 722, 723, 725, 762, 763, 764], [0.8865, 0.8897, 0.822, 0.7711, 0.1514, 0.8751, 0.234, 0.9151, 0.9113, 0.9051, 0.8078, 0.7565, 0.1105, 0.8887, 0.2493, 0.9113, 0.8416, 0.8206, 0.53, 0.7256, 0.3875, 0.718, 0.3403, 0.7111, 0.9453, 0.9429, 0.9111, 0.9085, 0.8544, 0.8527, 0.05018, 0.9297, 0.4674, 0.9262, 0.9084, 0.9007, 0.3538, 0.8554, 0.4881, 0.9032, 0.8713, 0.8542, 0.3615, 0.7977, 0.4496, 0.8964, 0.9095, 0.8806, 0.3435, 0.7746, 0.487, 0.8909]): _vg.add([_i], _w, 'REPLACE')
_vg = ob_king_1.vertex_groups.new(name='toe.R')
for _i, _w in zip([686, 688, 689, 691, 694, 696, 697, 701, 704, 706, 707, 711, 714, 716, 717, 721, 724, 726, 761, 765], [0.978, 0.9771, 0.8286, 0.8092, 0.8154, 0.7927, 0.9957, 0.9883, 0.8606, 0.8169, 0.994, 0.9857, 0.8679, 0.8048, 0.9848, 0.9852, 0.8649, 0.7769, 0.9747, 0.9813]): _vg.add([_i], _w, 'REPLACE')
_vg = ob_king_1.vertex_groups.new(name='Foot_IK.L')
_vg = ob_king_1.vertex_groups.new(name='Knee_Target.L')
_vg = ob_king_1.vertex_groups.new(name='Foot_IK.R')
_vg = ob_king_1.vertex_groups.new(name='Knee_Target.R')
_vg = ob_king_1.vertex_groups.new(name='Hand_IK.L')
_vg = ob_king_1.vertex_groups.new(name='Elbow_Target.L')
_vg = ob_king_1.vertex_groups.new(name='Hand_IK.R')
_vg = ob_king_1.vertex_groups.new(name='Elbow_Target.R')
_vg = ob_king_1.vertex_groups.new(name='FCoat.L')
for _i, _w in zip([538, 540, 919, 940, 942, 944, 949, 953], [0.3505, 0.8, 0.8, 0.8, 0.3139, 0.8, 0.8, 0.8]): _vg.add([_i], _w, 'REPLACE')
_vg = ob_king_1.vertex_groups.new(name='BCoat.L')
for _i, _w in zip([372, 537, 539, 920, 941, 943, 950], [0.0, 0.3778, 0.8, 0.8, 0.373, 0.8, 0.8]): _vg.add([_i], _w, 'REPLACE')
_vg = ob_king_1.vertex_groups.new(name='FCoat.R')
for _i, _w in zip([916, 918, 927, 946, 948, 951], [0.305, 0.8, 0.8, 0.2919, 0.8, 0.8]): _vg.add([_i], _w, 'REPLACE')
_vg = ob_king_1.vertex_groups.new(name='BCoat.R')
for _i, _w in zip([610, 915, 917, 920, 945, 947, 950], [0.0, 0.3926, 0.8, 0.8, 0.3582, 0.8, 0.8]): _vg.add([_i], _w, 'REPLACE')
_vg = ob_king_1.vertex_groups.new(name='FCoat1.L')
for _i, _w in zip([370, 929, 930, 933, 939, 952, 955, 957, 962, 964, 965, 966], [0.0, 0.7927, 0.383, 0.4707, 0.9601, 0.0, 0.3628, 0.5568, 0.2062, 0.0, 0.2629, 0.2356]): _vg.add([_i], _w, 'REPLACE')
_vg = ob_king_1.vertex_groups.new(name='BCoat1.L')
for _i, _w in zip([381, 533, 908, 931, 932, 934, 954, 956, 963], [0.0, 0.0, 0.0, 0.8, 0.4104, 0.8, 0.5868, 0.5952, 0.6082]): _vg.add([_i], _w, 'REPLACE')
_vg = ob_king_1.vertex_groups.new(name='FCoat1.R')
for _i, _w in zip([612, 930, 935, 938, 939, 959, 961, 964, 965, 966], [0.0, 0.0, 0.8, 0.4806, 0.811, 0.5893, 0.6017, 0.6348, 0.601, 0.0]): _vg.add([_i], _w, 'REPLACE')
_vg = ob_king_1.vertex_groups.new(name='BCoat1.R')
for _i, _w in zip([601, 908, 909, 934, 936, 937, 958, 960, 963], [0.0, 0.0, 0.0, 0.8, 0.8, 0.6178, 0.6008, 0.6511, 0.6004]): _vg.add([_i], _w, 'REPLACE')
_m = ob_king_1.modifiers.new('Armature', 'ARMATURE')
_m.object = ob_king

# ---- collection membership
col_collection_1.objects.link(ob_king)
col_collection_1.objects.link(ob_king_1)

# ---- scene / render settings (as saved in the file)
scene.frame_start = 1; scene.frame_end = 50; scene.frame_set(1)
scene.render.engine = 'CYCLES'
scene.render.fps = 25
scene.render.dither_intensity = 0.0
scene.cycles.use_denoising = False
scene.cycles.samples = 50
scene.cycles.sampling_pattern = 'TABULATED_SOBOL'
scene.cycles.light_sampling_threshold = 0.0
scene.cycles.use_adaptive_sampling = False
scene.cycles.use_light_tree = False
scene.cycles.blur_glossy = 0.0
scene.cycles.volume_bounces = 1
scene.cycles.pixel_filter_type = 'GAUSSIAN'
scene.cycles.sample_clamp_indirect = 0.0
scene.view_settings.view_transform = 'Standard'
bpy.context.view_layer.update()

# ---- added for rendering (the .blend has no active camera): camera
cam_auto = bpy.data.cameras.new('AutoCamera')
cam_auto.lens = 50.0
cam_auto.sensor_width = 36.0
cam_auto.clip_end = 1000.0
ob_auto_camera = bpy.data.objects.new('AutoCamera', cam_auto)
scene.collection.objects.link(ob_auto_camera)
ob_auto_camera.location = (2.55124, -3.14591, 3.04705)
ob_auto_camera.rotation_euler = (1.09748, -7.21219e-08, 0.694738)
scene.camera = ob_auto_camera
bpy.context.view_layer.update()
